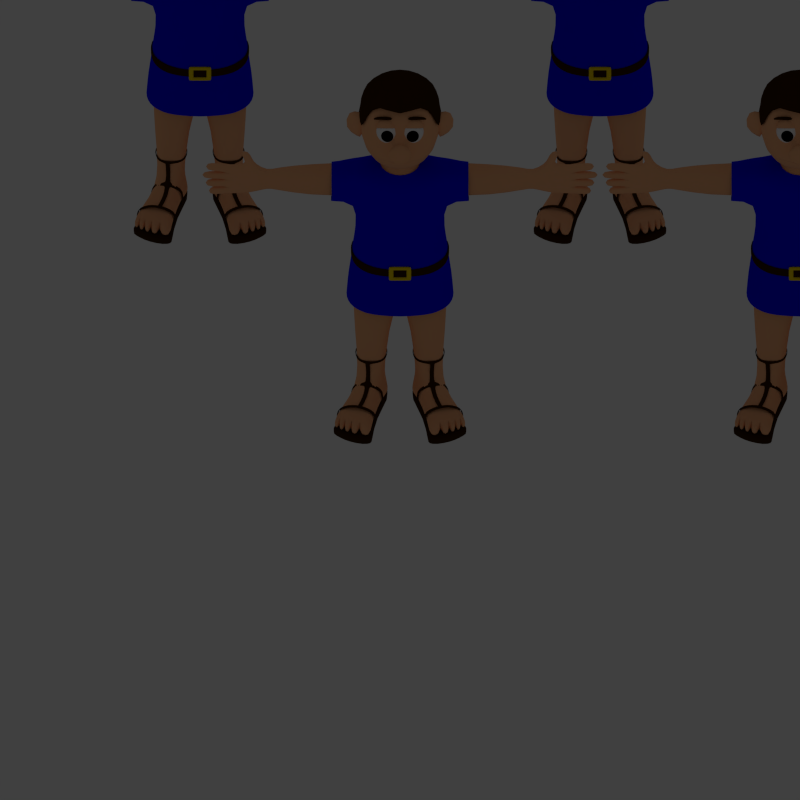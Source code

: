 # Source: settler1.blend  (saved by Blender 2.72.0; exported with 4.5.12 LTS)
import bpy
from mathutils import Matrix  # noqa: F401  (used for matrix-valued properties, if any)

bpy.ops.wm.read_factory_settings(use_empty=True)
scene = bpy.context.scene
scene.name = 'Scene'

# ---- collections
col_collection_1 = bpy.data.collections.new('Collection 1'); scene.collection.children.link(col_collection_1)
col_collection_1.hide_render = True
col_collection_1.hide_viewport = True
col_collection_2 = bpy.data.collections.new('Collection 2'); scene.collection.children.link(col_collection_2)

# ---- materials (node trees are filled in below, after node groups)
mat_green = bpy.data.materials.new('Green')
mat_green.alpha_threshold = 0.0
mat_green.use_transparent_shadow = False
mat_green.diffuse_color = (0.0, 1.0, 0.0, 1.0)
mat_green.roughness = 0.5
mat_green.specular_intensity = 0.0
mat_skin = bpy.data.materials.new('Skin')
mat_skin.alpha_threshold = 0.0
mat_skin.use_transparent_shadow = False
mat_skin.diffuse_color = (1.0, 0.5, 0.25, 1.0)
mat_skin.roughness = 0.5
mat_skin.specular_intensity = 0.125
mat_eyewhite = bpy.data.materials.new('EyeWhite')
mat_eyewhite.alpha_threshold = 0.0
mat_eyewhite.use_transparent_shadow = False
mat_eyewhite.diffuse_color = (1.0, 1.0, 1.0, 1.0)
mat_eyewhite.roughness = 0.5
mat_black = bpy.data.materials.new('Black')
mat_black.alpha_threshold = 0.0
mat_black.use_transparent_shadow = False
mat_black.diffuse_color = (0.0, 0.0, 0.0, 1.0)
mat_black.roughness = 0.5
mat_black.specular_intensity = 1.0
mat_hair = bpy.data.materials.new('Hair')
mat_hair.alpha_threshold = 0.0
mat_hair.use_transparent_shadow = False
mat_hair.diffuse_color = (0.05088, 0.01619, 0.0, 1.0)
mat_hair.specular_color = (0.5225, 0.2893, 0.116)
mat_hair.roughness = 0.5
mat_hair.specular_intensity = 0.125
mat_shirt = bpy.data.materials.new('Shirt')
mat_shirt.alpha_threshold = 0.0
mat_shirt.use_transparent_shadow = False
mat_shirt.diffuse_color = (0.0, 0.0, 1.0, 1.0)
mat_shirt.roughness = 0.5
mat_shirt.specular_intensity = 0.0
mat_leather_001 = bpy.data.materials.new('Leather.001')
mat_leather_001.alpha_threshold = 0.0
mat_leather_001.use_transparent_shadow = False
mat_leather_001.diffuse_color = (0.05088, 0.01619, 0.0, 1.0)
mat_leather_001.specular_color = (0.5225, 0.2893, 0.116)
mat_leather_001.roughness = 0.5
mat_leather_001.specular_intensity = 0.125
mat_gold = bpy.data.materials.new('Gold')
mat_gold.alpha_threshold = 0.0
mat_gold.use_transparent_shadow = False
mat_gold.diffuse_color = (1.0, 0.75, 0.0, 1.0)
mat_gold.roughness = 0.5

# ---- material node trees

# ---- world
world_world = bpy.data.worlds.new('World'); scene.world = world_world
world_world.color = (0.05088, 0.05088, 0.05088)
world_world.use_sun_shadow = False
world_world.sun_shadow_jitter_overblur = 0.0
world_world.cycles.sampling_method = 'MANUAL'
world_world.cycles.sample_map_resolution = 256

# ---- cameras
cam_camera_001 = bpy.data.cameras.new('Camera.001')
cam_camera_001.type = 'ORTHO'
cam_camera_001.clip_end = 100.0
cam_camera_001.lens = 35.0
cam_camera_001.sensor_width = 32.0
cam_camera_001.sensor_height = 18.0
cam_camera_001.ortho_scale = 2.0
cam_camera_001.display_size = 2.0
cam_camera_001.dof.focus_distance = 0.0
cam_camera_001.dof.aperture_fstop = 128.0

# ---- lights
light_hemi = bpy.data.lights.new('Hemi', 'SUN')
light_hemi.transmission_factor = 0.0
light_hemi.angle = 0.1993
light_hemi.energy = 0.25
light_hemi.shadow_buffer_clip_start = 0.5
light_hemi.shadow_soft_size = 0.1
light_hemi.shadow_cascade_max_distance = 1000.0
light_hemi.cycles.use_multiple_importance_sampling = False
light_sun = bpy.data.lights.new('Sun', 'SUN')
light_sun.transmission_factor = 0.0
light_sun.angle = 0.1993
light_sun.energy = 0.75
light_sun.shadow_buffer_clip_start = 0.5
light_sun.shadow_soft_size = 0.1
light_sun.shadow_cascade_max_distance = 1000.0
light_sun.cycles.use_multiple_importance_sampling = False

# ---- meshes
me_circle = bpy.data.meshes.new('Circle')
me_circle.from_pydata([(-1.0, 5.96e-08, 0.0), (-0.5, -0.866, 0.0), (0.5, -0.866, 0.0), (1.0, 0.0, 0.0), (0.5, 0.866, 0.0), (-0.5, 0.866, 0.0), (0.0, 2.98e-08, 0.0)], [], [(5, 0, 6), (4, 5, 6), (3, 4, 6), (3, 6, 2), (0, 1, 6), (1, 2, 6)])
me_circle.materials.append(mat_green)
me_circle.use_remesh_preserve_volume = False
me_circle.use_remesh_preserve_attributes = False
me_circle.use_mirror_vertex_groups = False
me_circle.update()
me_cube = bpy.data.meshes.new('Cube')
me_cube.from_pydata([(0.07095, -0.1891, -2.221e-08), (0.02587, 0.009896, -2.221e-08), (0.106, 0.04043, -2.221e-08), (0.1685, -0.1458, -2.221e-08), (0.07095, -0.1891, 0.0159), (0.02587, 0.009896, 0.0159), (0.106, 0.04043, 0.0159), (0.1685, -0.1458, 0.0159), (0.05516, 0.05255, 0.0159), (0.05516, 0.05255, -2.221e-08), (0.1279, -0.1821, 0.0159), (0.1279, -0.1821, -2.221e-08), (0.03467, 0.03841, -2.221e-08), (0.09106, -0.1951, 0.0159), (0.03467, 0.03841, 0.0159), (0.09106, -0.1951, -2.221e-08), (0.07998, 0.0516, 0.0159), (0.1491, -0.166, -2.221e-08), (0.07998, 0.0516, -2.221e-08), (0.1491, -0.166, 0.0159), (0.07095, -0.1891, 0.01378), (0.02587, 0.009896, 0.01378), (0.106, 0.04043, 0.01378), (0.1685, -0.1458, 0.01378), (0.05516, 0.05255, 0.01378), (0.1279, -0.1821, 0.01378), (0.09106, -0.1951, 0.01378), (0.03467, 0.03841, 0.01378), (0.07998, 0.0516, 0.01378), (0.1491, -0.166, 0.01378), (0.02587, 0.009896, 0.001908), (0.106, 0.04043, 0.001908), (0.1685, -0.1458, 0.001908), (0.05516, 0.05255, 0.001908), (0.1279, -0.1821, 0.001908), (0.09106, -0.1951, 0.001908), (0.03467, 0.03841, 0.001908), (0.07998, 0.0516, 0.001908), (0.1491, -0.166, 0.001908), (0.07095, -0.1891, 0.001908), (0.05971, -0.08064, 0.0159), (0.05971, -0.08064, -2.221e-08), (0.1339, -0.05168, 0.0159), (0.1339, -0.05168, 1.797e-06), (0.09111, -0.06293, -2.221e-08), (0.09111, -0.06293, 0.0159), (0.07417, -0.06938, 0.0159), (0.07417, -0.06938, -2.221e-08), (0.1141, -0.05536, -2.221e-08), (0.1141, -0.05536, 0.0159), (0.05971, -0.08064, 0.01378), (0.1339, -0.05168, 0.01378), (0.05971, -0.08064, 0.001908), (0.1339, -0.05168, 0.00191), (0.06982, -0.1783, -2.221e-08), (0.1651, -0.1364, 0.0159), (0.1242, -0.1701, -2.221e-08), (0.1242, -0.1701, 0.0159), (0.08937, -0.1825, 0.0159), (0.08937, -0.1825, -2.221e-08), (0.1456, -0.1549, -2.221e-08), (0.1456, -0.1549, 0.0159), (0.06982, -0.1783, 0.01378), (0.06982, -0.1783, 0.001908), (0.06982, -0.1783, 0.0159), (0.1651, -0.1364, 1.604e-07), (0.1651, -0.1364, 0.01378), (0.1651, -0.1364, 0.001908), (0.07215, 0.04377, 0.1443), (0.07199, 0.04484, 0.1526), (0.08998, 0.04053, 0.1443), (0.09015, 0.04154, 0.1526), (0.1003, 0.03043, 0.1443), (0.1007, 0.03126, 0.1526), (0.109, 0.01532, 0.1443), (0.1096, 0.01586, 0.1526), (0.1126, -0.002517, 0.1443), (0.1132, -0.002305, 0.1526), (0.109, -0.02035, 0.1443), (0.1096, -0.02047, 0.1526), (0.1051, -0.03547, 0.1443), (0.1055, -0.03587, 0.1526), (0.08998, -0.04557, 0.1443), (0.09015, -0.04615, 0.1526), (0.07215, -0.04912, 0.1443), (0.07199, -0.04977, 0.1526), (0.05431, -0.04557, 0.1443), (0.05382, -0.04615, 0.1526), (0.04038, -0.03527, 0.1443), (0.03963, -0.03567, 0.1526), (0.0341, -0.02035, 0.1443), (0.03323, -0.02047, 0.1526), (0.03127, -0.002517, 0.1443), (0.03035, -0.002305, 0.1526), (0.03288, 0.01416, 0.1443), (0.03199, 0.01468, 0.1526), (0.04156, 0.02928, 0.1443), (0.04083, 0.03008, 0.1526), (0.05431, 0.04149, 0.1443), (0.05382, 0.04252, 0.1526), (0.07215, 0.04161, 0.1444), (0.07199, 0.04264, 0.1524), (0.08915, 0.03854, 0.1444), (0.08931, 0.03951, 0.1524), (0.09878, 0.0289, 0.1444), (0.09911, 0.0297, 0.1524), (0.107, 0.01449, 0.1444), (0.1075, 0.01502, 0.1524), (0.1104, -0.002517, 0.1444), (0.111, -0.002305, 0.1524), (0.107, -0.01952, 0.1444), (0.1075, -0.01963, 0.1524), (0.1036, -0.03394, 0.1444), (0.104, -0.03431, 0.1524), (0.08915, -0.04357, 0.1444), (0.08931, -0.04412, 0.1524), (0.07215, -0.04695, 0.1444), (0.07199, -0.04757, 0.1524), (0.05514, -0.04357, 0.1444), (0.05467, -0.04412, 0.1524), (0.04191, -0.03374, 0.1444), (0.04119, -0.03411, 0.1524), (0.0361, -0.01952, 0.1444), (0.03527, -0.01963, 0.1524), (0.03343, -0.002517, 0.1444), (0.03256, -0.002305, 0.1524), (0.03488, 0.01333, 0.1444), (0.03403, 0.01384, 0.1524), (0.04309, 0.02775, 0.1444), (0.04239, 0.02852, 0.1524), (0.05514, 0.03949, 0.1444), (0.05467, 0.04048, 0.1524), (0.1599, -0.1123, 0.014), (0.1558, -0.1003, 0.01425), (0.159, -0.1081, 0.03415), (0.1549, -0.09638, 0.03415), (0.1562, -0.1082, 0.04639), (0.1507, -0.09657, 0.04693), (0.1332, -0.1143, 0.059), (0.1312, -0.1033, 0.06018), (0.1108, -0.1189, 0.06255), (0.1067, -0.1072, 0.06255), (0.08837, -0.1235, 0.059), (0.0843, -0.1118, 0.059), (0.06491, -0.1271, 0.04653), (0.06181, -0.1154, 0.04667), (0.06299, -0.1287, 0.03378), (0.05891, -0.117, 0.03378), (0.06274, -0.1292, 0.01337), (0.06, -0.117, 0.01452), (0.1581, -0.1122, 0.01626), (0.1542, -0.1008, 0.01649), (0.1564, -0.1083, 0.03332), (0.1525, -0.09717, 0.03332), (0.1542, -0.1083, 0.04487), (0.1489, -0.09724, 0.0454), (0.132, -0.1142, 0.057), (0.1303, -0.1038, 0.05818), (0.1107, -0.1186, 0.06038), (0.1068, -0.1075, 0.06038), (0.08932, -0.123, 0.057), (0.08543, -0.1119, 0.057), (0.06674, -0.1264, 0.045), (0.06382, -0.1153, 0.04514), (0.0654, -0.128, 0.03295), (0.06152, -0.1168, 0.03295), (0.06474, -0.1294, 0.01525), (0.06207, -0.1177, 0.01629), (0.05432, 0.04144, 0.1433), (0.07215, 0.04372, 0.1433), (0.07215, 0.04156, 0.1434), (0.05515, 0.03944, 0.1434), (0.05449, 0.04007, 0.1163), (0.07233, 0.04235, 0.1163), (0.07233, 0.04019, 0.1164), (0.05532, 0.03807, 0.1164), (0.05479, 0.04504, 0.07017), (0.07262, 0.04732, 0.07017), (0.07262, 0.04516, 0.07028), (0.05562, 0.04304, 0.07028), (0.05492, 0.04877, 0.05015), (0.07275, 0.0509, 0.05096), (0.07275, 0.04884, 0.05029), (0.05574, 0.04686, 0.04954), (0.05501, 0.05219, 0.03573), (0.07285, 0.05447, 0.0357), (0.07285, 0.05231, 0.03583), (0.05584, 0.05019, 0.03586), (0.05514, 0.05091, 0.01605), (0.07297, 0.05319, 0.01601), (0.07297, 0.05103, 0.01615), (0.05597, 0.04891, 0.01618), (0.05516, 0.04861, 0.01279), (0.07299, 0.05089, 0.01276), (0.07299, 0.04873, 0.0129), (0.05599, 0.04661, 0.01293), (0.08669, -0.0461, 0.1428), (0.07505, -0.04846, 0.1429), (0.08637, -0.04406, 0.1429), (0.07527, -0.04631, 0.143), (0.08665, -0.04593, 0.1394), (0.07501, -0.04829, 0.1395), (0.08633, -0.04389, 0.1395), (0.07523, -0.04614, 0.1396), (0.08498, -0.03954, 0.1141), (0.07334, -0.04189, 0.1142), (0.08467, -0.03754, 0.1137), (0.07357, -0.03979, 0.1138), (0.08576, -0.0444, 0.09069), (0.07411, -0.04676, 0.09075), (0.08554, -0.04292, 0.08927), (0.07444, -0.04516, 0.08932), (0.08799, -0.05574, 0.07849), (0.07635, -0.05811, 0.07853), (0.08785, -0.05463, 0.07675), (0.07675, -0.05688, 0.0768), (0.09217, -0.07652, 0.06774), (0.08054, -0.07889, 0.06776), (0.09215, -0.07595, 0.06575), (0.08105, -0.07821, 0.06577), (0.1046, -0.1049, 0.05958), (0.09339, -0.1087, 0.05872), (0.1047, -0.1043, 0.0576), (0.09397, -0.1079, 0.05678), (0.1076, -0.1136, 0.0611), (0.09635, -0.1174, 0.06024), (0.1078, -0.1139, 0.05967), (0.09707, -0.1175, 0.05885), (0.08797, -0.04661, 0.08732), (0.08786, -0.04586, 0.0866), (0.0891, -0.05233, 0.08117), (0.08903, -0.05176, 0.08029), (0.1045, -0.04037, 0.08284), (0.1038, -0.03999, 0.08217), (0.1057, -0.0471, 0.07781), (0.105, -0.04692, 0.07701), (0.1127, -0.03384, 0.07379), (0.112, -0.03337, 0.07321), (0.1142, -0.04151, 0.06974), (0.1136, -0.04121, 0.06899), (0.1229, -0.01145, 0.02315), (0.122, -0.01161, 0.02263), (0.1239, -0.01983, 0.02391), (0.1231, -0.02023, 0.02343), (0.122, -0.01162, 0.01391), (0.1211, -0.01178, 0.01339), (0.123, -0.02, 0.01467), (0.1222, -0.0204, 0.01419), (0.1204, -0.02158, 0.05187), (0.1201, -0.02935, 0.05086), (0.121, -0.02924, 0.05088), (0.1214, -0.0217, 0.05185), (0.07355, -0.04867, 0.08784), (0.07375, -0.0477, 0.08696), (0.07491, -0.05559, 0.08038), (0.07515, -0.05484, 0.07932), (0.05779, -0.04702, 0.07602), (0.05872, -0.04631, 0.0754), (0.05995, -0.05281, 0.07003), (0.06092, -0.05235, 0.06926), (0.03959, -0.03973, 0.05772), (0.04069, -0.03901, 0.05757), (0.04396, -0.0466, 0.05625), (0.04517, -0.04614, 0.056), (0.04182, -0.03103, 0.01322), (0.04304, -0.03056, 0.01307), (0.04463, -0.03867, 0.01175), (0.04592, -0.03848, 0.0115), (0.0412, -0.03062, 0.009976), (0.04242, -0.03015, 0.009824), (0.04401, -0.03826, 0.008501), (0.0453, -0.03807, 0.008256), (0.02792, -0.09775, 0.4367), (0.02638, -0.1015, 0.4379), (0.02099, -0.103, 0.4411), (0.01728, -0.1015, 0.4438), (0.01574, -0.09775, 0.4449), (0.01728, -0.094, 0.4438), (0.02099, -0.09245, 0.4411), (0.02638, -0.094, 0.4379), (0.02761, -0.09775, 0.4755), (0.02607, -0.1015, 0.4743), (0.02099, -0.103, 0.4711), (0.01728, -0.1015, 0.4685), (0.01574, -0.09775, 0.4674), (0.01728, -0.094, 0.4685), (0.02099, -0.09245, 0.4711), (0.02607, -0.094, 0.4743), (0.1146, 0.02666, 0.3255), (0.1146, -0.02667, 0.3255), (0.1103, 0.03521, 0.7128), (0.1103, -0.0311, 0.7154), (0.0, 0.0389, 0.7364), (0.0, 0.07211, 0.367), (0.0, -0.0389, 0.7364), (0.0, -0.07226, 0.367), (0.0946, 0.02744, 0.06873), (0.1143, -0.02385, 0.05031), (0.03596, 0.01564, 0.07047), (0.05439, -0.04412, 0.05761), (0.09596, 0.03658, 0.6383), (0.09596, -0.03658, 0.6383), (0.0, 0.053, 0.6307), (0.0, -0.06453, 0.6307), (0.3633, 0.009714, 0.72), (0.3633, -0.009822, 0.72), (0.3598, 0.009714, 0.6427), (0.3598, -0.009822, 0.6427), (0.03478, 0.02337, 0.7328), (0.06275, -0.06721, 0.3363), (0.06275, 0.05538, 0.3363), (0.03478, -0.02303, 0.7328), (0.08826, -0.04901, 0.07563), (0.06086, 0.03809, 0.06935), (0.05194, 0.053, 0.6307), (0.05173, -0.05779, 0.6274), (0.0, 0.06731, 0.7592), (0.0, -0.0713, 0.7559), (0.07016, 0.04647, 0.7636), (0.0601, -0.05063, 0.7632), (0.2226, -0.02114, 0.6384), (0.2226, 0.02114, 0.6384), (0.2226, -0.02114, 0.7115), (0.2226, 0.02114, 0.7115), (0.1103, 0.04796, 0.6763), (0.1103, -0.03958, 0.6763), (0.0, 0.053, 0.6837), (0.0, -0.058, 0.6837), (0.3598, 0.01303, 0.6771), (0.3598, -0.01207, 0.6771), (0.05168, 0.06175, 0.6837), (0.05168, -0.05354, 0.6837), (0.2226, -0.03405, 0.675), (0.2226, 0.0342, 0.675), (0.2226, -0.02961, 0.697), (0.1103, 0.04607, 0.6978), (0.1103, -0.03731, 0.6978), (0.0, 0.053, 0.7102), (0.0, -0.053, 0.7102), (0.3598, 0.01161, 0.6985), (0.3598, -0.009822, 0.6985), (0.05062, 0.053, 0.7102), (0.05062, -0.05307, 0.7102), (0.2226, 0.02961, 0.697), (0.1097, 0.04624, 0.6547), (0.1097, -0.03787, 0.6547), (0.0, 0.053, 0.6572), (0.0, -0.06453, 0.6572), (0.3598, 0.0121, 0.6556), (0.3598, -0.009822, 0.6556), (0.05141, 0.05736, 0.6572), (0.05139, -0.05474, 0.6555), (0.2226, 0.02961, 0.6529), (0.2226, -0.02961, 0.6529), (0.4285, 0.007033, 0.7175), (0.4286, -0.007033, 0.7165), (0.4284, 0.008586, 0.6364), (0.4284, -0.008586, 0.6376), (0.4212, 0.01224, 0.6771), (0.4212, -0.005988, 0.6771), (0.4212, 0.009643, 0.6985), (0.4212, -0.008586, 0.6985), (0.4212, 0.009643, 0.6556), (0.4212, -0.008586, 0.6556), (0.3855, 0.01141, 0.6556), (0.3855, -0.006823, 0.6556), (0.3855, -0.005567, 0.6771), (0.3855, 0.01331, 0.6771), (0.3805, -0.008586, 0.72), (0.3855, -0.006093, 0.6985), (0.3855, 0.01214, 0.6985), (0.3805, 0.008586, 0.72), (0.3855, -0.00745, 0.6381), (0.3855, 0.008586, 0.6365), (0.3806, 0.00702, 0.7592), (0.3806, -0.00702, 0.7592), (0.3968, -0.00702, 0.7592), (0.3968, 0.00702, 0.7592), (0.4813, 0.005978, 0.7241), (0.4815, -0.01119, 0.7235), (0.4813, 0.005978, 0.7089), (0.4815, -0.01119, 0.7093), (0.4917, 0.005978, 0.6856), (0.4916, -0.01119, 0.6861), (0.4917, 0.005978, 0.6976), (0.4916, -0.01119, 0.6971), (0.4843, 0.005978, 0.6751), (0.4842, -0.01119, 0.6749), (0.4843, 0.005978, 0.6602), (0.4842, -0.01119, 0.6604), (0.4759, 0.005978, 0.6368), (0.4762, -0.01119, 0.6362), (0.4759, 0.005978, 0.6494), (0.4762, -0.01119, 0.6501), (0.0364, -0.04722, 0.2263), (0.0364, 0.02713, 0.2263), (0.1087, 0.01715, 0.2176), (0.1059, -0.0412, 0.2176), (0.07275, 0.03508, 0.2202), (0.07275, -0.05899, 0.2202), (0.1046, 0.04144, 0.02215), (0.1253, -0.02524, 0.02269), (0.02587, 0.01884, 0.01835), (0.04638, -0.04002, 0.02041), (0.08566, -0.0371, 0.01829), (0.05312, 0.06105, 0.0159), (0.1615, -0.125, 0.04452), (0.07007, -0.1535, 0.04452), (0.121, -0.144, 0.04452), (0.1615, -0.125, 0.0159), (0.07007, -0.1535, 0.0159), (0.121, -0.144, 0.0159), (0.03718, 0.0614, 0.3574), (0.0207, -0.03297, 0.7344), (0.04556, 0.03037, 0.07013), (0.0265, 0.053, 0.6307), (0.0207, 0.03331, 0.7374), (0.03718, -0.06581, 0.3434), (0.07167, -0.05226, 0.07518), (0.02643, -0.06236, 0.6274), (0.03679, -0.07322, 0.7641), (0.03543, 0.0624, 0.7613), (0.0265, -0.05543, 0.6837), (0.0265, 0.05594, 0.6837), (0.0265, -0.05341, 0.7102), (0.0265, 0.053, 0.7102), (0.0265, -0.0585, 0.6555), (0.0265, 0.053, 0.6572), (0.04871, -0.05674, 0.2248), (0.04871, 0.03666, 0.2248), (0.03374, 0.04275, 0.0159), (0.06297, -0.04446, 0.01829), (0.1013, -0.1488, 0.04452), (0.1013, -0.1488, 0.0159), (0.07653, 0.03109, 0.7178), (0.08652, -0.06243, 0.3295), (0.1022, -0.04429, 0.07283), (0.06806, -0.04736, 0.6258), (0.08652, 0.05096, 0.3295), (0.07653, -0.03044, 0.7198), (0.07491, 0.03854, 0.06896), (0.06806, 0.04736, 0.6258), (0.0795, 0.05959, 0.6793), (0.0795, -0.04736, 0.6793), (0.0795, 0.04736, 0.703), (0.0795, -0.04736, 0.703), (0.0795, 0.05096, 0.6556), (0.0795, -0.04736, 0.6556), (0.08888, 0.03804, 0.2184), (0.08888, -0.05813, 0.2184), (0.1083, -0.02973, 0.01829), (0.07999, 0.05858, 0.0159), (0.1382, -0.1397, 0.04452), (0.1382, -0.1397, 0.0159), (0.09559, 0.0342, 0.7192), (0.1038, -0.04927, 0.3262), (0.1105, -0.03905, 0.06722), (0.08131, -0.04074, 0.6272), (0.09275, -0.04326, 0.6765), (0.09275, -0.04157, 0.7011), (0.09275, -0.04343, 0.6547), (0.09548, -0.05375, 0.2178), (0.1168, -0.02715, 0.01829), (0.1505, -0.135, 0.04452), (0.1505, -0.135, 0.0159), (0.1038, 0.04261, 0.3262), (0.09559, -0.03163, 0.7192), (0.0845, 0.03412, 0.06881), (0.08131, 0.04349, 0.6322), (0.09275, 0.05419, 0.6765), (0.09275, 0.04904, 0.7011), (0.09275, 0.04904, 0.6547), (0.09548, 0.03366, 0.2178), (0.09178, 0.05081, 0.01806), (-5.778e-19, 0.06697, 0.9543), (1.042e-18, -0.06291, 0.9616), (0.07666, 0.05738, 0.9222), (0.08015, -0.04849, 0.9305), (0.04741, -0.05754, 0.9516), (0.0404, 0.06375, 0.9478), (0.07389, -0.1925, 0.03686), (0.07389, -0.1878, 0.0159), (0.1012, -0.1899, 0.03686), (0.1012, -0.1852, 0.0159), (0.1241, -0.1812, 0.03686), (0.1241, -0.1764, 0.0159), (0.1057, -0.1873, 0.03686), (0.1057, -0.1825, 0.0159), (0.1271, -0.1776, 0.03686), (0.1271, -0.1729, 0.0159), (0.1389, -0.1717, 0.03686), (0.1389, -0.167, 0.0159), (0.1407, -0.1679, 0.03686), (0.1407, -0.1631, 0.0159), (0.1533, -0.1614, 0.03686), (0.1533, -0.1566, 0.0159), (0.1659, -0.1483, 0.03686), (0.1659, -0.1436, 0.0159), (0.1549, -0.1578, 0.03686), (0.1549, -0.153, 0.0159), (0.1103, -2.551e-10, 0.7166), (0.1182, -1.176e-06, 0.3254), (0.0, 0.009519, 0.3516), (0.1054, 0.01324, 0.06827), (0.04052, -0.007697, 0.07025), (0.1013, 5.133e-10, 0.6285), (0.3598, -5.391e-05, 0.72), (0.3598, -5.391e-05, 0.6427), (0.03478, 0.0001697, 0.7328), (0.06762, 0.002502, 0.7549), (0.2226, 0.0, 0.6309), (0.2226, 0.0, 0.7191), (0.4284, 1.779e-12, 0.72), (0.4284, 1.779e-12, 0.6341), (0.4284, 1.779e-12, 0.6771), (0.4284, 1.779e-12, 0.6985), (0.4284, 1.779e-12, 0.6556), (0.3855, 1.779e-12, 0.6341), (0.3855, 1.779e-12, 0.72), (0.3769, 2.134e-12, 0.7629), (0.4027, 2.134e-12, 0.7629), (0.4885, -0.002608, 0.7286), (0.4885, -0.002608, 0.7071), (0.4971, -0.002608, 0.6809), (0.4971, -0.002608, 0.7023), (0.4885, -0.002608, 0.6784), (0.4885, -0.002608, 0.6569), (0.48, -0.002608, 0.6324), (0.48, -0.002608, 0.6539), (0.02331, -0.007762, 0.2281), (0.1152, -0.007762, 0.2175), (0.1163, 0.023, 0.0209), (0.02556, -0.006455, 0.01868), (0.07013, 0.01075, 0.01583), (0.04825, 0.0009088, 0.0159), (0.0795, 0.0, 0.7273), (0.09361, 0.01564, 0.0159), (0.1006, 0.01932, 0.0159), (0.09275, 0.0, 0.7244), (-1.174e-18, 0.002083, 0.9829), (0.08867, 0.0001139, 0.9353), (0.0494, 4.007e-05, 0.9657), (0.09604, 0.0328, 0.5511), (0.09604, -0.03545, 0.5485), (0.0, 0.0583, 0.5522), (0.0, -0.08126, 0.5496), (0.04874, 0.05801, 0.5522), (0.04874, -0.07192, 0.5496), (0.02885, -0.07943, 0.5496), (0.02885, 0.05823, 0.5522), (0.06075, 0.05719, 0.5511), (0.06075, -0.06413, 0.5485), (0.08219, 0.04723, 0.5511), (0.08219, -0.04988, 0.5485), (0.103, -1.451e-10, 0.5511), (0.04094, 0.0869, 0.7957), (-1.945e-18, 0.09275, 0.7984), (0.02949, -0.09265, 0.8121), (0.08101, -0.08121, 0.8257), (0.08876, 0.06689, 0.7957), (0.0, -0.1125, 0.8091), (0.1007, -3.708e-05, 0.8132), (0.1211, 0.03319, 0.3984), (0.1166, -0.03116, 0.3984), (0.0, 0.08108, 0.4086), (0.0, -0.08221, 0.4072), (0.06432, 0.07252, 0.4004), (0.06432, -0.07368, 0.4004), (0.03332, -0.0795, 0.4018), (0.03332, 0.07757, 0.4018), (0.09139, 0.06033, 0.3991), (0.08743, -0.06494, 0.3991), (0.1077, 0.05146, 0.3986), (0.1043, -0.05144, 0.3986), (0.1214, 2.969e-10, 0.3984), (0.331, 0.006814, 0.6521), (0.331, 0.006814, 0.7001), (0.331, -0.006814, 0.6521), (0.331, -0.006814, 0.7001), (0.331, -0.01016, 0.6761), (0.331, 0.01016, 0.6761), (0.331, 0.00949, 0.6894), (0.331, -0.00949, 0.6894), (0.331, -0.00949, 0.6628), (0.331, 0.00949, 0.6628), (0.331, -7.327e-11, 0.6494), (0.331, 2.206e-10, 0.7027), (0.0, 0.09599, 0.8616), (0.08967, -0.07238, 0.854), (0.08968, 0.07134, 0.854), (-1.374e-08, -0.1012, 0.8693), (0.1029, 0.0002103, 0.8579), (0.04142, 0.09323, 0.8594), (0.02997, -0.06974, 0.8738), (0.04528, -0.02955, 0.742), (0.04528, 0.0324, 0.742), (0.0, 0.04696, 0.7442), (0.0, -0.05135, 0.7442), (0.0264, 0.04335, 0.7453), (0.0264, -0.04258, 0.7433), (0.04718, 0.0007931, 0.7422), (0.02847, -0.1379, 0.8282), (-5.791e-09, -0.1436, 0.818), (-2.449e-19, -0.1409, 0.8711), (0.02744, -0.1351, 0.8564), (0.01484, -0.1046, 0.8446), (0.0002427, -0.1047, 0.8544), (0.0, -0.1147, 0.8143), (0.01163, -0.1054, 0.8187), (-2.449e-19, -0.112, 0.8719), (0.0, -0.1361, 0.8093), (0.0202, -0.1186, 0.8179), (0.02199, -0.1126, 0.8581), (0.04118, 0.0939, 0.8319), (0.02973, -0.08827, 0.8365), (0.0, 0.0982, 0.8344), (0.08797, -0.07335, 0.8435), (0.09205, 0.07185, 0.8275), (0.1051, 0.0002994, 0.8307), (0.0366, -0.1378, 0.8421), (0.0, -0.1517, 0.8438), (0.01735, -0.1042, 0.8289), (0.03178, -0.115, 0.8371), (0.4513, -0.008586, 0.7039), (0.4512, 0.008586, 0.7037), (0.4551, -0.008586, 0.7212), (0.4549, 0.008586, 0.722), (0.4585, 1.779e-12, 0.7028), (0.4585, 1.779e-12, 0.7243), (0.4564, 0.008586, 0.6981), (0.4564, -0.008586, 0.6978), (0.4564, -0.008586, 0.6816), (0.4564, 0.008586, 0.6813), (0.4628, 1.779e-12, 0.7004), (0.4628, 1.779e-12, 0.679), (0.4527, -0.008586, 0.658), (0.4528, 0.008586, 0.6579), (0.4527, -0.008586, 0.676), (0.4528, 0.008586, 0.6761), (0.4585, 1.779e-12, 0.6563), (0.4585, 1.779e-12, 0.6777), (0.4485, 0.008586, 0.6525), (0.4487, -0.008586, 0.6529), (0.4523, -0.008586, 0.6351), (0.4522, 0.008586, 0.6355), (0.4542, 1.779e-12, 0.6547), (0.4542, 1.779e-12, 0.6333), (0.3861, -0.006122, 0.7373), (0.3861, 0.006122, 0.7373), (0.3715, 0.006122, 0.7373), (0.3715, -0.006122, 0.7373), (0.3909, 1.284e-10, 0.739), (0.3684, 1.284e-10, 0.739), (0.1458, -0.07825, 0.0193), (0.1417, -0.07967, 0.04551), (0.06391, -0.103, 0.04507), (0.05853, -0.09884, 0.01816), (0.1033, -0.09154, 0.01709), (0.106, -0.09961, 0.05604), (0.08064, -0.0989, 0.01709), (0.08637, -0.1049, 0.0549), (0.126, -0.08418, 0.01709), (0.1243, -0.09357, 0.05643), (0.1359, -0.08105, 0.01709), (0.1341, -0.08911, 0.05568), (0.03762, 0.01477, 0.1051), (0.09812, 0.02983, 0.1016), (0.06383, 0.04226, 0.1065), (0.07799, -0.03292, 0.104), (0.0435, -0.02631, 0.09863), (0.1058, -0.009607, 0.0954), (0.05954, -0.0348, 0.1048), (0.04635, 0.0282, 0.1045), (0.0784, 0.0403, 0.102), (0.09248, -0.02917, 0.1033), (0.08725, 0.03871, 0.1017), (0.1003, -0.02414, 0.1021), (0.03782, -0.003406, 0.1019), (0.1056, 0.008424, 0.1012), (0.1136, 0.03245, 0.4634), (0.1096, -0.03781, 0.4734), (0.0, 0.0721, 0.4661), (0.0, -0.09579, 0.4714), (0.06071, 0.0632, 0.4649), (0.05554, -0.0863, 0.4715), (0.03109, -0.09341, 0.4713), (0.03109, 0.06805, 0.4656), (0.07895, 0.05822, 0.4637), (0.07532, -0.07476, 0.471), (0.1, 0.0488, 0.4635), (0.09379, -0.0596, 0.4724), (0.1195, -0.00478, 0.4697), (0.1259, -0.02541, 0.6436), (0.1284, -0.02455, 0.7126), (0.1259, 0.02542, 0.6436), (0.1284, 0.02455, 0.7126), (0.1284, -0.03402, 0.6761), (0.1284, 0.03404, 0.6761), (0.1284, 0.03234, 0.6976), (0.1284, -0.03233, 0.6976), (0.1279, -0.03245, 0.6545), (0.1279, 0.03245, 0.6545), (0.1305, 4.848e-07, 0.6341), (0.1284, 4.843e-07, 0.717), (0.01614, -0.09299, 0.8714), (0.003733, -0.08477, 0.8724), (-0.001615, -0.07251, 0.8738), (0.001524, -0.05952, 0.8752), (0.01231, -0.04926, 0.8762), (0.02785, -0.0445, 0.8766), (0.01739, -0.09339, 0.8787), (0.005898, -0.08546, 0.885), (0.0008847, -0.07332, 0.8883), (0.00369, -0.06022, 0.8878), (0.01356, -0.04967, 0.8835), (0.02086, -0.09352, 0.8848), (0.01191, -0.08569, 0.8957), (0.007827, -0.07358, 0.9007), (0.009702, -0.06044, 0.8985), (0.01703, -0.0498, 0.8896), (0.02602, -0.09336, 0.8889), (0.02085, -0.08541, 0.9028), (0.01815, -0.07325, 0.9089), (0.01865, -0.06016, 0.9056), (0.0222, -0.04963, 0.8938), (0.03209, -0.09293, 0.8904), (0.03137, -0.08466, 0.9053), (0.0303, -0.07239, 0.9118), (0.02916, -0.05941, 0.9081), (0.02827, -0.0492, 0.8952), (0.03227, -0.09499, 0.871), (0.03815, -0.0923, 0.8889), (0.04185, -0.08357, 0.9028), (0.0424, -0.07113, 0.9089), (0.03964, -0.05832, 0.9056), (0.03432, -0.04857, 0.8938), (0.04326, -0.09156, 0.8848), (0.05071, -0.08229, 0.8957), (0.05263, -0.06966, 0.9007), (0.0485, -0.05705, 0.8985), (0.03943, -0.04784, 0.8896), (0.04665, -0.09083, 0.8787), (0.05659, -0.08103, 0.885), (0.05942, -0.0682, 0.8883), (0.05438, -0.05578, 0.8878), (0.04283, -0.04711, 0.8835), (0.04782, -0.09022, 0.8714), (0.0586, -0.07997, 0.8724), (0.06174, -0.06697, 0.8738), (0.05639, -0.05472, 0.8752), (0.04399, -0.04649, 0.8762), (0.04657, -0.08982, 0.8641), (0.05644, -0.07927, 0.8598), (0.05924, -0.06617, 0.8592), (0.05423, -0.05402, 0.8626), (0.04274, -0.04609, 0.8689), (0.04309, -0.08969, 0.8579), (0.05043, -0.07905, 0.8491), (0.0523, -0.06591, 0.8469), (0.04822, -0.0538, 0.8519), (0.03927, -0.04596, 0.8627), (0.03793, -0.08985, 0.8538), (0.04148, -0.07933, 0.842), (0.04197, -0.06623, 0.8387), (0.03927, -0.05408, 0.8448), (0.03411, -0.04612, 0.8586), (0.03186, -0.09028, 0.8524), (0.03097, -0.08007, 0.8395), (0.02983, -0.06709, 0.8358), (0.02876, -0.05482, 0.8423), (0.02803, -0.04655, 0.8572), (0.02581, -0.09091, 0.8538), (0.02048, -0.08116, 0.842), (0.01773, -0.06835, 0.8387), (0.01827, -0.05592, 0.8448), (0.02198, -0.04718, 0.8586), (0.02069, -0.09165, 0.8579), (0.01163, -0.08244, 0.8491), (0.007499, -0.06983, 0.8469), (0.009418, -0.05719, 0.8519), (0.01687, -0.04792, 0.8627), (0.0173, -0.09238, 0.8641), (0.005745, -0.08371, 0.8598), (0.0007072, -0.07129, 0.8592), (0.003536, -0.05846, 0.8626), (0.01347, -0.04865, 0.8689), (-7.292e-19, 0.09141, 0.8985), (0.08101, -0.06692, 0.8945), (0.08274, 0.06359, 0.8797), (-5.064e-19, -0.09281, 0.9093), (0.09317, 0.0001344, 0.8929), (0.04091, 0.08842, 0.8963), (0.04485, -0.07726, 0.9131), (0.03804, 0.07585, 0.776), (0.03957, -0.08983, 0.7987), (-1.58e-19, 0.08133, 0.7742), (0.07142, -0.07049, 0.7903), (0.07807, 0.06351, 0.7794), (2.718e-18, -0.09395, 0.7825), (0.08959, 0.001436, 0.7804), (2.482e-18, -0.09205, 0.7794), (1.932e-18, -0.07264, 0.8062), (0.00728, -0.04933, 0.3203), (0.1129, -0.02957, 0.3039), (0.01462, 0.06169, 0.3203), (0.1134, 0.02476, 0.3039), (0.06475, 0.05132, 0.313), (0.06475, -0.06557, 0.313), (0.0349, -0.06399, 0.3197), (0.0349, 0.05645, 0.3199), (0.08699, 0.04838, 0.3073), (0.08699, -0.06157, 0.3073), (0.1022, 0.04082, 0.3045), (0.1022, -0.05017, 0.3045), (0.004662, -0.001552, 0.3083), (0.1176, -0.001553, 0.3038), (0.0984, -0.01783, 0.8082), (0.09083, 0.01042, 0.8082), (0.1378, 0.0232, 0.8235), (0.1422, 0.006822, 0.8235), (0.08798, -0.02063, 0.8813), (0.08041, 0.007625, 0.8813), (0.1269, 0.02686, 0.8739), (0.1313, 0.01098, 0.878), (0.09787, 0.01135, 0.879), (0.09787, 0.01135, 0.8105), (0.105, -0.01512, 0.879), (0.105, -0.01512, 0.8105), (0.0842, -0.006501, 0.8813), (0.09462, -0.003708, 0.8082), (0.1291, 0.01892, 0.876), (0.14, 0.01501, 0.8235), (0.1014, -0.001886, 0.8105), (0.1014, -0.001886, 0.879), (-5.181e-19, 0.09854, 0.953), (1.873e-18, -0.09608, 0.9696), (0.08247, 0.07691, 0.9345), (0.08817, -0.05355, 0.9268), (0.0853, -0.04336, 0.9672), (0.04444, 0.07937, 0.9458), (-1.174e-18, 0.002083, 0.9952), (0.09846, 0.002204, 0.9443), (0.05038, -0.0001642, 0.9844), (-6.847e-19, 0.0987, 0.7772), (0.08452, -0.05578, 0.9055), (0.1028, 0.06955, 0.8304), (-4.396e-19, -0.1042, 0.9334), (0.1025, -0.01117, 0.8854), (0.04694, 0.09922, 0.8331), (0.05442, -0.05611, 0.9494), (6.54e-19, -0.0735, 0.9854), (0.09664, -0.02682, 0.9554), (0.04928, -0.03227, 0.99), (0.09967, -0.0303, 0.8398), (-8.461e-19, 0.04632, 0.9776), (0.09278, 0.03797, 0.9248), (0.04543, 0.04342, 0.9798), (0.105, 0.02929, 0.8544), (-6.014e-19, 0.1183, 0.8983), (0.08864, -0.05877, 0.9166), (0.1001, 0.06863, 0.8809), (1.021e-18, -0.1065, 0.9545), (0.1014, -0.005628, 0.9087), (0.04917, 0.0979, 0.8982), (0.05471, -0.06891, 0.9519), (0.09622, -0.03188, 0.8946), (0.09384, 0.03035, 0.8993), (0.01693, -0.08948, 0.9162), (0.01433, -0.0841, 0.914), (0.06944, -0.06649, 0.9042), (0.07204, -0.07198, 0.9061), (0.0197, -0.0837, 0.9272), (0.01709, -0.07832, 0.925), (0.06445, -0.06389, 0.9132), (0.065, -0.06937, 0.9127), (0.04818, -0.07325, 0.9225), (0.04488, -0.07715, 0.9151), (0.05077, -0.07888, 0.9231), (0.04748, -0.08278, 0.9157), (0.03688, 0.07143, 0.7684), (0.03975, -0.0887, 0.7961), (0.0, 0.07674, 0.7681), (0.06541, -0.05703, 0.7742), (0.07354, 0.05464, 0.7706), (2.35e-18, -0.0895, 0.7773), (0.0806, 0.001843, 0.7667), (0.0, 0.08773, 0.7838), (0.0763, -0.07511, 0.8033), (0.08161, 0.06598, 0.7852), (2.562e-18, -0.09572, 0.7847), (0.0933, 0.001331, 0.7897), (0.03949, 0.08148, 0.7849), (0.03874, -0.09069, 0.8007), (0.01859, -0.08933, 0.8953), (0.008503, -0.08486, 0.8928), (0.001764, -0.07815, 0.8891), (-0.0006023, -0.07025, 0.8848), (0.001764, -0.06234, 0.8805), (0.008503, -0.05564, 0.8768), (0.01859, -0.05116, 0.8743), (0.03049, -0.04959, 0.8735), (0.01949, -0.08747, 0.9), (0.01018, -0.08141, 0.9016), (0.00395, -0.07365, 0.9006), (0.001764, -0.06537, 0.8972), (0.00395, -0.05784, 0.8919), (0.01018, -0.05219, 0.8855), (0.01949, -0.04929, 0.8791), (0.02207, -0.08589, 0.904), (0.01494, -0.07848, 0.909), (0.01018, -0.06983, 0.9102), (0.008503, -0.06124, 0.9076), (0.01018, -0.05402, 0.9016), (0.01494, -0.04927, 0.8929), (0.02207, -0.04771, 0.8831), (0.02593, -0.08483, 0.9067), (0.02207, -0.07653, 0.9139), (0.01949, -0.06727, 0.9167), (0.01859, -0.05847, 0.9146), (0.01949, -0.05146, 0.908), (0.02207, -0.04731, 0.8979), (0.02593, -0.04665, 0.8858), (0.03049, -0.08446, 0.9076), (0.03049, -0.07584, 0.9157), (0.03049, -0.06638, 0.919), (0.03049, -0.0575, 0.9171), (0.03049, -0.05057, 0.9103), (0.03049, -0.04663, 0.8996), (0.03049, -0.04628, 0.8867), (0.03049, -0.09091, 0.8961), (0.03504, -0.08483, 0.9067), (0.0389, -0.07653, 0.9139), (0.04148, -0.06727, 0.9167), (0.04238, -0.05847, 0.9146), (0.04148, -0.05146, 0.908), (0.0389, -0.04731, 0.8979), (0.03504, -0.04665, 0.8858), (0.0389, -0.08589, 0.904), (0.04603, -0.07848, 0.909), (0.0508, -0.06983, 0.9102), (0.05247, -0.06124, 0.9076), (0.0508, -0.05402, 0.9016), (0.04603, -0.04927, 0.8929), (0.0389, -0.04771, 0.8831), (0.04148, -0.08747, 0.9), (0.0508, -0.08141, 0.9016), (0.05702, -0.07365, 0.9006), (0.05921, -0.06537, 0.8972), (0.05702, -0.05784, 0.8919), (0.0508, -0.05219, 0.8855), (0.04148, -0.04929, 0.8791), (0.04238, -0.08933, 0.8953), (0.05247, -0.08486, 0.8928), (0.05921, -0.07815, 0.8891), (0.06157, -0.07025, 0.8848), (0.05921, -0.06234, 0.8805), (0.05247, -0.05564, 0.8768), (0.04238, -0.05116, 0.8743), (0.1313, 0.03199, 0.3282), (0.1313, -0.032, 0.3282), (0.1323, 0.03508, 0.7129), (0.1323, -0.02752, 0.712), (0.0, 0.04668, 0.7247), (0.0, 0.0846, 0.3292), (-1.675e-18, -0.04945, 0.721), (0.0, -0.09267, 0.3204), (0.1043, 0.0346, 0.6275), (0.1043, -0.0346, 0.6275), (0.0, 0.0636, 0.6202), (0.0, -0.07744, 0.6202), (0.04912, 0.02804, 0.731), (0.07925, -0.08469, 0.3241), (0.07925, 0.07203, 0.3284), (0.04662, -0.03252, 0.7322), (0.06233, 0.0636, 0.6202), (0.06208, -0.06935, 0.6162), (0.1323, 0.05755, 0.6749), (0.1323, -0.0475, 0.6749), (0.0, 0.0636, 0.6838), (0.0, -0.0696, 0.6838), (0.06201, 0.0741, 0.6838), (0.06201, -0.06425, 0.6838), (0.1323, 0.05528, 0.7006), (0.1323, -0.04156, 0.6967), (0.0, 0.0636, 0.7156), (0.0, -0.05911, 0.7038), (0.06074, 0.0636, 0.7156), (0.06074, -0.05919, 0.7038), (0.1317, 0.05549, 0.649), (0.1317, -0.04545, 0.649), (0.0, 0.0636, 0.652), (0.0, -0.07744, 0.652), (0.06169, 0.06883, 0.652), (0.06167, -0.06569, 0.65), (0.04695, 0.07926, 0.3288), (0.02484, -0.04422, 0.723), (0.0318, 0.0636, 0.6202), (0.02591, 0.04153, 0.73), (0.04695, -0.08857, 0.3213), (0.03172, -0.07484, 0.6162), (0.0318, -0.06651, 0.6838), (0.0318, 0.06712, 0.6838), (0.0318, -0.0596, 0.7038), (0.0318, 0.0636, 0.7156), (0.03179, -0.0702, 0.65), (0.0318, 0.0636, 0.652), (0.09184, 0.03265, 0.7207), (0.0984, -0.07491, 0.326), (0.08167, -0.05684, 0.6143), (0.1093, 0.06115, 0.3275), (0.09184, -0.03653, 0.72), (0.08167, 0.05684, 0.6143), (0.0954, 0.0715, 0.6785), (0.0954, -0.05684, 0.6785), (0.0954, 0.05684, 0.7069), (0.0954, -0.05684, 0.7069), (0.0954, 0.06115, 0.6501), (0.0954, -0.05684, 0.6501), (0.1147, 0.03789, 0.7133), (0.1176, -0.05913, 0.3274), (0.09757, -0.04888, 0.616), (0.1113, -0.05191, 0.6752), (0.1113, -0.04399, 0.7046), (0.1113, -0.05212, 0.649), (0.1176, 0.05113, 0.3274), (0.1147, -0.03443, 0.7161), (0.09757, 0.05219, 0.622), (0.1113, 0.06502, 0.6752), (0.1113, 0.05884, 0.7046), (0.1113, 0.05884, 0.649), (0.1323, -3.061e-10, 0.7179), (0.1351, -1.411e-06, 0.3294), (0.1107, 8.59e-10, 0.6157), (0.05151, 0.0002036, 0.7317), (0.0954, 0.0, 0.7266), (0.1113, 0.0, 0.7178), (0.1046, 0.03936, 0.531), (0.1046, -0.04254, 0.5278), (0.0, 0.06996, 0.526), (0.0, -0.09751, 0.5228), (0.05469, 0.06961, 0.5283), (0.05469, -0.0863, 0.5252), (0.03463, -0.09531, 0.5228), (0.03463, 0.06988, 0.526), (0.07362, 0.06863, 0.5295), (0.07362, -0.07696, 0.5264), (0.08795, 0.05668, 0.531), (0.08795, -0.05985, 0.5278), (0.1129, -1.025e-09, 0.531), (0.1298, 0.03327, 0.3843), (0.1252, -0.03739, 0.3711), (0.0, 0.08564, 0.405), (0.0, -0.09152, 0.3725), (0.07134, 0.07722, 0.392), (0.07134, -0.08128, 0.3666), (0.03942, -0.08827, 0.3664), (0.03942, 0.08143, 0.3962), (0.09921, 0.06383, 0.3854), (0.09513, -0.07793, 0.3661), (0.116, 0.05242, 0.3846), (0.1125, -0.06173, 0.3657), (0.1301, 4.657e-10, 0.3776), (0.1192, 0.0385, 0.463), (0.1145, -0.03635, 0.4697), (0.0, 0.07724, 0.462), (0.0, -0.09627, 0.4677), (0.06391, 0.06804, 0.4609), (0.05857, -0.08647, 0.4678), (0.03329, -0.09382, 0.4675), (0.03329, 0.07306, 0.4616), (0.08276, 0.06289, 0.4628), (0.07901, -0.07454, 0.4673), (0.1045, 0.05244, 0.4631), (0.0981, -0.05887, 0.4687), (0.1208, -0.002215, 0.4659), (0.1718, -0.0305, 0.6276), (0.171, -0.02946, 0.7138), (0.168, 0.0305, 0.6276), (0.171, 0.02946, 0.7138), (0.1709, -0.04082, 0.6699), (0.1709, 0.04085, 0.6699), (0.171, 0.0388, 0.6958), (0.171, -0.0388, 0.6958), (0.1704, -0.03893, 0.644), (0.1704, 0.03894, 0.644), (0.1735, 5.818e-07, 0.6182), (0.171, 5.812e-07, 0.719), (0.1201, 0.03711, 0.442), (0.1154, -0.03655, 0.4442), (0.0, 0.07892, 0.4443), (0.0, -0.09532, 0.4433), (0.06469, 0.0693, 0.441), (0.06041, -0.08543, 0.4422), (0.03413, -0.09271, 0.4422), (0.03413, 0.07473, 0.4423), (0.08506, 0.06194, 0.442), (0.08128, -0.07522, 0.4413), (0.1057, 0.05116, 0.4421), (0.09985, -0.05945, 0.4423), (0.1206, -0.001772, 0.4422), (0.1192, 0.0385, 0.4631), (0.1145, -0.03635, 0.4697), (0.0, 0.07724, 0.4622), (0.0, -0.09702, 0.4677), (0.06391, 0.06804, 0.461), (0.05857, -0.08647, 0.4678), (0.03329, -0.09382, 0.4675), (0.03329, 0.07306, 0.4617), (0.08276, 0.06289, 0.4629), (0.07901, -0.07454, 0.4673), (0.1045, 0.05244, 0.4632), (0.0981, -0.05887, 0.4687), (0.1208, -0.002215, 0.4659), (0.1201, 0.03711, 0.4431), (0.1154, -0.03655, 0.4451), (0.0, 0.07892, 0.4454), (0.0, -0.09607, 0.4446), (0.06469, 0.0693, 0.4419), (0.06041, -0.08543, 0.443), (0.03413, -0.09271, 0.4431), (0.03413, 0.07473, 0.4434), (0.08506, 0.06194, 0.4429), (0.08128, -0.07522, 0.4423), (0.1057, 0.05116, 0.4432), (0.09985, -0.05945, 0.4433), (0.1206, -0.001772, 0.4433), (0.1223, 0.03968, 0.4632), (0.1175, -0.03707, 0.4701), (0.0, 0.0795, 0.4623), (0.0, -0.09932, 0.468), (0.06559, 0.07005, 0.4611), (0.0601, -0.08851, 0.4681), (0.03417, -0.09605, 0.4678), (0.03417, 0.0752, 0.4619), (0.08493, 0.06477, 0.463), (0.08108, -0.07627, 0.4676), (0.1073, 0.05406, 0.4633), (0.1007, -0.06019, 0.469), (0.1241, -0.002046, 0.4662), (0.1233, 0.03825, 0.4426), (0.1184, -0.03729, 0.4449), (0.0, 0.08122, 0.4451), (0.0, -0.09835, 0.4443), (0.06638, 0.07134, 0.4416), (0.062, -0.08745, 0.4426), (0.03502, -0.09491, 0.4428), (0.03502, 0.07692, 0.443), (0.08729, 0.06379, 0.4425), (0.08342, -0.07696, 0.4419), (0.1085, 0.05274, 0.4428), (0.1025, -0.06078, 0.4429), (0.1239, -0.001591, 0.443), (1.863e-08, -0.094, 0.4755), (9.872e-09, -0.094, 0.4685), (1.185e-08, -0.103, 0.4711), (5.588e-09, -0.09775, 0.4767), (8.885e-09, -0.09775, 0.4674), (9.872e-09, -0.1015, 0.4685), (1.185e-08, -0.09245, 0.4711), (1.863e-08, -0.1015, 0.4755), (1.118e-08, -0.094, 0.4367), (1.49e-08, -0.09775, 0.4355), (9.872e-09, -0.094, 0.4438), (1.185e-08, -0.103, 0.4411), (9.872e-09, -0.1015, 0.4438), (6.91e-09, -0.09775, 0.4449), (1.118e-08, -0.1015, 0.4367), (1.185e-08, -0.09245, 0.4411), (0.02403, -0.094, 0.4755), (0.01454, -0.094, 0.4685), (0.01806, -0.103, 0.4711), (0.02549, -0.09775, 0.4767), (0.01308, -0.09775, 0.4674), (0.01454, -0.1015, 0.4685), (0.01806, -0.09245, 0.4711), (0.02403, -0.1015, 0.4755), (0.01574, -0.09775, 0.4652), (0.02714, -0.1015, 0.4718), (0.02099, -0.09245, 0.4683), (0.02714, -0.094, 0.4718), (0.02868, -0.09775, 0.4728), (0.01728, -0.094, 0.4661), (0.02099, -0.103, 0.4683), (0.01728, -0.1015, 0.4661), (0.01574, -0.09775, 0.447), (0.02714, -0.1015, 0.4403), (0.02099, -0.09245, 0.4439), (0.02714, -0.094, 0.4403), (0.02868, -0.09775, 0.4393), (0.01728, -0.094, 0.4461), (0.02099, -0.103, 0.4439), (0.01728, -0.1015, 0.4461), (0.02403, -0.094, 0.4367), (0.02549, -0.09775, 0.4355), (0.01454, -0.094, 0.4438), (0.01806, -0.103, 0.4411), (0.01454, -0.1015, 0.4438), (0.01308, -0.09775, 0.4449), (0.02403, -0.1015, 0.4367), (0.01806, -0.09245, 0.4411), (0.0683, -0.1267, 0.01204), (0.06555, -0.1145, 0.01319), (0.0703, -0.1269, 0.01391), (0.06762, -0.1152, 0.01496), (0.1565, -0.1133, 0.0118), (0.1525, -0.1014, 0.01204), (0.1548, -0.1133, 0.01405), (0.1509, -0.1019, 0.01429), (0.316, -0.007592, 0.6488), (0.316, -0.007592, 0.703), (0.3088, 0.01623, 0.6488), (0.3088, 0.01623, 0.703), (0.3179, -0.01399, 0.6759), (0.3068, 0.02267, 0.6759), (0.3073, 0.02095, 0.6912), (0.3174, -0.01231, 0.6912), (0.3174, -0.01231, 0.6606), (0.3073, 0.02095, 0.6606), (0.3124, 0.004321, 0.6452), (0.3124, 0.004321, 0.7065), (0.06621, 0.02984, 0.9489), (0.04708, 0.09914, 0.8372), (0.05444, -0.05691, 0.9495), (-6.795e-19, 0.09913, 0.799), (0.08478, -0.05597, 0.9062), (0.1027, 0.0695, 0.8465), (-3.488e-19, -0.1147, 0.9399), (0.1024, -0.01083, 0.8868), (0.09945, -0.0304, 0.8432), (0.1043, 0.02935, 0.8572)], [], [(52, 30, 1, 41), (37, 31, 2, 18), (67, 32, 3, 65), (35, 39, 0, 15), (48, 18, 2, 43), (46, 14, 5, 40), (36, 33, 9, 12), (38, 34, 11, 17), (47, 12, 9, 44), (49, 16, 8, 45), (34, 35, 15, 11), (45, 8, 14, 46), (30, 36, 12, 1), (41, 1, 12, 47), (33, 37, 18, 9), (44, 9, 18, 48), (32, 38, 17, 3), (42, 6, 16, 49), (40, 5, 21, 50), (16, 6, 22, 28), (55, 7, 23, 66), (13, 4, 20, 26), (14, 8, 24, 27), (19, 10, 25, 29), (10, 13, 26, 25), (5, 14, 27, 21), (8, 16, 28, 24), (7, 19, 29, 23), (50, 21, 30, 52), (28, 22, 31, 37), (66, 23, 32, 67), (26, 20, 39, 35), (27, 24, 33, 36), (29, 25, 34, 38), (25, 26, 35, 34), (21, 27, 36, 30), (24, 28, 37, 33), (23, 29, 38, 32), (63, 52, 41, 54), (31, 53, 43, 2), (60, 48, 43, 65), (58, 46, 40, 64), (59, 47, 44, 56), (61, 49, 45, 57), (57, 45, 46, 58), (54, 41, 47, 59), (56, 44, 48, 60), (55, 42, 49, 61), (64, 40, 50, 62), (6, 42, 51, 22), (62, 50, 52, 63), (22, 51, 53, 31), (53, 67, 65, 43), (42, 55, 66, 51), (51, 66, 67, 53), (39, 63, 54, 0), (17, 60, 65, 3), (13, 58, 64, 4), (15, 59, 56, 11), (19, 61, 57, 10), (10, 57, 58, 13), (0, 54, 59, 15), (11, 56, 60, 17), (7, 55, 61, 19), (4, 64, 62, 20), (20, 62, 63, 39), (68, 70, 71, 69), (70, 72, 73, 71), (72, 74, 75, 73), (74, 76, 77, 75), (76, 78, 79, 77), (78, 80, 81, 79), (80, 82, 83, 81), (82, 84, 85, 83), (84, 86, 87, 85), (86, 88, 89, 87), (88, 90, 91, 89), (90, 92, 93, 91), (92, 94, 95, 93), (94, 96, 97, 95), (102, 103, 105, 104), (98, 68, 69, 99), (96, 98, 99, 97), (100, 101, 103, 102), (104, 105, 107, 106), (106, 107, 109, 108), (108, 109, 111, 110), (110, 111, 113, 112), (112, 113, 115, 114), (114, 115, 117, 116), (116, 117, 119, 118), (118, 119, 121, 120), (120, 121, 123, 122), (122, 123, 125, 124), (124, 125, 127, 126), (126, 127, 129, 128), (130, 131, 101, 100), (128, 129, 131, 130), (95, 97, 129, 127), (73, 75, 107, 105), (82, 80, 112, 114), (88, 86, 118, 120), (79, 81, 113, 111), (94, 92, 124, 126), (85, 87, 119, 117), (72, 70, 102, 104), (98, 130, 171, 168), (91, 93, 125, 123), (78, 76, 108, 110), (97, 99, 131, 129), (70, 68, 100, 102), (75, 77, 109, 107), (116, 84, 197, 199), (90, 88, 120, 122), (81, 83, 115, 113), (96, 94, 126, 128), (87, 89, 121, 119), (74, 72, 104, 106), (93, 95, 127, 125), (71, 73, 105, 103), (80, 78, 110, 112), (99, 69, 101, 131), (86, 84, 116, 118), (77, 79, 111, 109), (92, 90, 122, 124), (69, 71, 103, 101), (83, 85, 117, 115), (98, 96, 128, 130), (89, 91, 123, 121), (76, 74, 106, 108), (132, 134, 135, 133), (134, 136, 137, 135), (136, 138, 139, 137), (138, 140, 141, 139), (140, 142, 143, 141), (142, 144, 145, 143), (144, 146, 147, 145), (146, 148, 149, 147), (150, 151, 153, 152), (152, 153, 155, 154), (154, 155, 157, 156), (156, 157, 159, 158), (158, 159, 161, 160), (160, 161, 163, 162), (162, 163, 165, 164), (164, 165, 167, 166), (168, 171, 175, 172), (138, 136, 154, 156), (144, 142, 160, 162), (135, 137, 155, 153), (141, 143, 161, 159), (147, 149, 167, 165), (134, 132, 150, 152), (140, 138, 156, 158), (146, 144, 162, 164), (137, 139, 157, 155), (143, 145, 163, 161), (136, 134, 152, 154), (142, 140, 158, 160), (133, 135, 153, 151), (148, 146, 164, 166), (139, 141, 159, 157), (145, 147, 165, 163), (100, 68, 169, 170), (130, 100, 170, 171), (68, 98, 168, 169), (172, 175, 179, 176), (171, 170, 174, 175), (169, 168, 172, 173), (170, 169, 173, 174), (176, 179, 183, 180), (175, 174, 178, 179), (173, 172, 176, 177), (174, 173, 177, 178), (180, 183, 187, 184), (179, 178, 182, 183), (177, 176, 180, 181), (178, 177, 181, 182), (184, 187, 191, 188), (183, 182, 186, 187), (181, 180, 184, 185), (182, 181, 185, 186), (188, 191, 195, 192), (187, 186, 190, 191), (185, 184, 188, 189), (186, 185, 189, 190), (193, 192, 195, 194), (191, 190, 194, 195), (189, 188, 192, 193), (190, 189, 193, 194), (199, 197, 201, 203), (82, 114, 198, 196), (114, 116, 199, 198), (84, 82, 196, 197), (203, 201, 205, 207), (196, 198, 202, 200), (198, 199, 203, 202), (197, 196, 200, 201), (207, 205, 209, 211), (200, 202, 206, 204), (202, 203, 207, 206), (201, 200, 204, 205), (209, 213, 254, 252), (204, 206, 210, 208), (206, 207, 211, 210), (205, 204, 208, 209), (215, 213, 217, 219), (210, 214, 231, 229), (210, 211, 215, 214), (209, 208, 212, 213), (219, 217, 221, 223), (212, 214, 218, 216), (214, 215, 219, 218), (213, 212, 216, 217), (223, 221, 225, 227), (216, 218, 222, 220), (218, 219, 223, 222), (217, 216, 220, 221), (225, 224, 226, 227), (220, 222, 226, 224), (222, 223, 227, 226), (221, 220, 224, 225), (229, 231, 235, 233), (212, 208, 228, 230), (214, 212, 230, 231), (208, 210, 229, 228), (233, 235, 239, 237), (230, 228, 232, 234), (231, 230, 234, 235), (228, 229, 233, 232), (248, 249, 243, 241), (234, 232, 236, 238), (235, 234, 238, 239), (232, 233, 237, 236), (241, 243, 247, 245), (250, 251, 240, 242), (249, 250, 242, 243), (251, 248, 241, 240), (244, 245, 247, 246), (242, 240, 244, 246), (243, 242, 246, 247), (240, 241, 245, 244), (237, 239, 249, 248), (238, 236, 251, 250), (239, 238, 250, 249), (236, 237, 248, 251), (252, 254, 258, 256), (215, 211, 253, 255), (213, 215, 255, 254), (211, 209, 252, 253), (256, 258, 262, 260), (255, 253, 257, 259), (254, 255, 259, 258), (253, 252, 256, 257), (260, 262, 266, 264), (259, 257, 261, 263), (258, 259, 263, 262), (257, 256, 260, 261), (264, 266, 270, 268), (263, 261, 265, 267), (262, 263, 267, 266), (261, 260, 264, 265), (269, 268, 270, 271), (267, 265, 269, 271), (266, 267, 271, 270), (265, 264, 268, 269), (1180, 280, 281, 1177), (1177, 281, 282, 1182), (1182, 282, 283, 1183), (1183, 283, 284, 1176), (1176, 284, 285, 1181), (1181, 285, 286, 1178), (1178, 286, 287, 1179), (1180, 1179, 287, 280), (1193, 272, 273, 1198), (1198, 273, 274, 1195), (1195, 274, 275, 1196), (1196, 275, 276, 1197), (1197, 276, 277, 1194), (1194, 277, 278, 1199), (1199, 278, 279, 1192), (1192, 279, 272, 1193), (572, 562, 288, 465), (574, 563, 289, 501), (677, 665, 298, 504), (568, 565, 295, 417), (600, 595, 318, 509), (655, 656, 410, 407), (675, 666, 296, 467), (671, 669, 299, 418), (678, 670, 297, 503), (471, 344, 300, 468), (585, 575, 306, 507), (426, 347, 303, 419), (370, 371, 354, 360), (583, 577, 307, 349), (581, 576, 304, 339), (586, 578, 305, 506), (569, 566, 310, 412), (571, 567, 309, 435), (535, 434, 308, 508), (467, 296, 400, 473), (672, 667, 313, 414), (674, 668, 312, 436), (427, 350, 314, 415), (447, 351, 315, 437), (792, 787, 477, 478), (598, 596, 316, 421), (599, 594, 319, 420), (702, 694, 321, 510), (700, 692, 320, 353), (698, 695, 323, 343), (703, 693, 322, 511), (470, 335, 324, 469), (424, 338, 327, 422), (368, 369, 361, 355), (582, 579, 329, 340), (584, 580, 328, 348), (425, 341, 330, 423), (445, 342, 331, 443), (699, 696, 332, 334), (701, 697, 333, 352), (580, 581, 339, 328), (697, 698, 343, 333), (454, 290, 335, 470), (413, 294, 338, 424), (364, 367, 358, 362), (578, 582, 340, 305), (416, 308, 341, 425), (439, 311, 342, 445), (693, 699, 334, 322), (469, 324, 344, 471), (422, 327, 347, 426), (366, 365, 363, 359), (579, 583, 349, 329), (423, 330, 350, 427), (443, 331, 351, 447), (696, 700, 353, 332), (575, 584, 348, 306), (694, 701, 352, 321), (645, 642, 393, 528), (633, 630, 385, 524), (627, 624, 380, 522), (639, 636, 388, 526), (369, 366, 359, 361), (367, 370, 360, 358), (517, 373, 356, 513), (365, 372, 357, 363), (373, 364, 362, 356), (518, 368, 355, 512), (339, 304, 371, 370), (305, 340, 369, 368), (348, 328, 367, 364), (329, 349, 365, 366), (340, 329, 366, 369), (328, 339, 370, 367), (507, 306, 373, 517), (349, 307, 372, 365), (306, 348, 364, 373), (651, 648, 377, 520), (519, 375, 376, 520), (648, 649, 374, 377), (650, 647, 376, 375), (652, 650, 375, 519), (521, 379, 381, 522), (625, 623, 381, 379), (624, 626, 378, 380), (628, 625, 379, 521), (524, 385, 383, 523), (634, 632, 382, 523), (630, 631, 383, 385), (632, 629, 384, 382), (525, 387, 389, 526), (637, 635, 389, 387), (636, 638, 386, 388), (640, 637, 387, 525), (528, 393, 391, 527), (646, 644, 390, 527), (642, 643, 391, 393), (644, 641, 392, 390), (814, 804, 395, 529), (812, 805, 396, 472), (808, 802, 394, 428), (815, 803, 397, 530), (809, 806, 398, 429), (811, 807, 399, 449), (537, 473, 400, 531), (534, 430, 405, 533), (504, 298, 402, 532), (414, 313, 405, 430), (653, 654, 406, 409), (503, 297, 401, 531), (433, 432, 482, 483), (453, 452, 490, 491), (659, 657, 411, 433), (663, 653, 409, 464), (660, 655, 407, 432), (662, 658, 408, 452), (567, 568, 417, 309), (668, 671, 418, 312), (351, 426, 419, 315), (564, 569, 412, 293), (665, 672, 414, 298), (346, 427, 415, 302), (791, 786, 474, 479), (595, 598, 421, 318), (597, 599, 420, 317), (342, 424, 422, 331), (337, 425, 423, 326), (311, 413, 424, 342), (292, 416, 425, 337), (331, 422, 426, 351), (326, 423, 427, 346), (807, 808, 428, 399), (804, 809, 429, 395), (532, 402, 430, 534), (298, 414, 430, 402), (432, 433, 487, 486), (656, 659, 433, 410), (658, 660, 432, 408), (566, 570, 438, 310), (667, 673, 440, 313), (350, 446, 441, 314), (573, 571, 435, 455), (538, 454, 434, 535), (313, 440, 451, 405), (676, 674, 436, 456), (460, 447, 437, 457), (341, 444, 442, 330), (459, 445, 443, 458), (308, 434, 444, 341), (466, 439, 445, 459), (330, 442, 446, 350), (458, 443, 447, 460), (806, 810, 448, 398), (813, 811, 449, 461), (533, 405, 451, 536), (464, 463, 494, 495), (657, 661, 453, 411), (664, 662, 452, 463), (570, 572, 465, 438), (673, 675, 467, 440), (446, 471, 468, 441), (440, 467, 473, 451), (444, 470, 469, 442), (434, 454, 470, 444), (442, 469, 471, 446), (810, 812, 472, 448), (536, 451, 473, 537), (661, 663, 464, 453), (563, 573, 455, 289), (500, 290, 454, 538), (670, 676, 456, 297), (345, 460, 457, 301), (336, 459, 458, 325), (291, 466, 459, 336), (325, 458, 460, 345), (803, 813, 461, 397), (463, 464, 499, 498), (654, 664, 463, 406), (541, 479, 474, 539), (540, 476, 479, 541), (790, 788, 476, 540), (788, 791, 479, 476), (789, 792, 478, 475), (482, 480, 481, 483), (410, 433, 483, 481), (432, 407, 480, 482), (407, 410, 481, 480), (484, 486, 487, 485), (411, 408, 484, 485), (433, 411, 485, 487), (408, 432, 486, 484), (490, 488, 489, 491), (411, 453, 491, 489), (452, 408, 488, 490), (408, 411, 489, 488), (494, 492, 493, 495), (453, 464, 495, 493), (463, 452, 492, 494), (452, 453, 493, 492), (496, 498, 499, 497), (409, 406, 496, 497), (464, 409, 497, 499), (406, 463, 498, 496), (562, 574, 501, 288), (669, 677, 504, 299), (594, 600, 509, 319), (666, 678, 503, 296), (577, 585, 507, 307), (576, 586, 506, 304), (439, 535, 508, 311), (692, 702, 510, 320), (695, 703, 511, 323), (641, 645, 528, 392), (629, 633, 524, 384), (623, 627, 522, 381), (635, 639, 526, 389), (372, 517, 513, 357), (371, 518, 512, 354), (307, 507, 517, 372), (647, 651, 520, 376), (374, 519, 520, 377), (649, 652, 519, 374), (378, 521, 522, 380), (626, 628, 521, 378), (384, 524, 523, 382), (631, 634, 523, 383), (386, 525, 526, 388), (638, 640, 525, 386), (392, 528, 527, 390), (643, 646, 527, 391), (802, 814, 529, 394), (805, 815, 530, 396), (462, 537, 531, 401), (431, 534, 533, 404), (299, 504, 532, 403), (296, 503, 531, 400), (403, 532, 534, 431), (466, 538, 535, 439), (404, 533, 536, 450), (450, 536, 537, 462), (291, 500, 538, 466), (478, 541, 539, 475), (477, 540, 541, 478), (787, 790, 540, 477), (468, 300, 542, 552), (505, 301, 543, 554), (419, 303, 545, 548), (415, 314, 546, 549), (437, 315, 547, 551), (315, 419, 548, 547), (302, 415, 549, 544), (314, 441, 550, 546), (457, 437, 551, 553), (441, 468, 552, 550), (301, 457, 553, 543), (300, 505, 554, 542), (892, 887, 558, 557), (891, 886, 556, 555), (890, 888, 559, 561), (888, 891, 555, 559), (889, 892, 557, 560), (887, 890, 561, 558), (689, 679, 562, 572), (691, 680, 563, 574), (685, 682, 565, 568), (686, 683, 566, 569), (688, 684, 567, 571), (684, 685, 568, 567), (681, 686, 569, 564), (683, 687, 570, 566), (690, 688, 571, 573), (687, 689, 572, 570), (680, 690, 573, 563), (679, 691, 574, 562), (1218, 1210, 575, 585), (1216, 1208, 577, 583), (1214, 1211, 576, 581), (1219, 1209, 578, 586), (1215, 1212, 579, 582), (1217, 1213, 580, 584), (1213, 1214, 581, 580), (1209, 1215, 582, 578), (1212, 1216, 583, 579), (1210, 1217, 584, 575), (1208, 1218, 585, 577), (1211, 1219, 586, 576), (614, 616, 588, 593), (613, 615, 587, 592), (618, 617, 589, 591), (617, 613, 592, 589), (612, 609, 603, 604), (616, 618, 591, 588), (508, 308, 595, 600), (416, 292, 596, 598), (413, 311, 594, 599), (308, 416, 598, 595), (294, 413, 599, 597), (311, 508, 600, 594), (620, 619, 604, 603), (610, 611, 601, 602), (622, 612, 604, 619), (593, 590, 606, 605), (560, 557, 608, 607), (614, 593, 605, 621), (605, 606, 609, 612), (607, 608, 611, 610), (621, 605, 612, 622), (557, 558, 616, 614), (555, 556, 615, 613), (561, 559, 617, 618), (559, 555, 613, 617), (558, 561, 618, 616), (602, 601, 619, 620), (611, 622, 619, 601), (557, 614, 621, 608), (608, 621, 622, 611), (515, 360, 624, 627), (355, 361, 623, 625), (360, 354, 626, 624), (512, 355, 625, 628), (361, 515, 627, 623), (354, 512, 628, 626), (515, 361, 630, 633), (514, 358, 632, 634), (361, 359, 631, 630), (358, 360, 629, 632), (360, 515, 633, 629), (359, 514, 634, 631), (516, 362, 636, 639), (359, 363, 635, 637), (362, 358, 638, 636), (514, 359, 637, 640), (363, 516, 639, 635), (358, 514, 640, 638), (516, 363, 642, 645), (513, 356, 644, 646), (363, 357, 643, 642), (356, 362, 641, 644), (362, 516, 645, 641), (357, 513, 646, 643), (518, 371, 648, 651), (371, 304, 649, 648), (305, 368, 647, 650), (506, 305, 650, 652), (368, 518, 651, 647), (304, 506, 652, 649), (299, 403, 656, 655), (401, 297, 654, 653), (431, 404, 657, 659), (462, 401, 653, 663), (418, 299, 655, 660), (436, 312, 658, 662), (403, 431, 659, 656), (312, 418, 660, 658), (404, 450, 661, 657), (456, 436, 662, 664), (450, 462, 663, 661), (297, 456, 664, 654), (529, 395, 665, 677), (472, 396, 666, 675), (428, 394, 669, 671), (530, 397, 670, 678), (429, 398, 667, 672), (449, 399, 668, 674), (399, 428, 671, 668), (395, 429, 672, 665), (398, 448, 673, 667), (461, 449, 674, 676), (448, 472, 675, 673), (397, 461, 676, 670), (394, 529, 677, 669), (396, 530, 678, 666), (552, 542, 679, 689), (554, 543, 680, 691), (548, 545, 682, 685), (549, 546, 683, 686), (551, 547, 684, 688), (547, 548, 685, 684), (544, 549, 686, 681), (546, 550, 687, 683), (553, 551, 688, 690), (550, 552, 689, 687), (543, 553, 690, 680), (542, 554, 691, 679), (505, 300, 694, 702), (345, 301, 692, 700), (335, 290, 695, 698), (500, 291, 693, 703), (336, 325, 696, 699), (344, 324, 697, 701), (324, 335, 698, 697), (291, 336, 699, 693), (325, 345, 700, 696), (300, 344, 701, 694), (301, 505, 702, 692), (290, 500, 703, 695), (708, 707, 713, 714), (707, 706, 712, 713), (706, 705, 711, 712), (705, 704, 710, 711), (714, 713, 718, 719), (713, 712, 717, 718), (712, 711, 716, 717), (711, 710, 715, 716), (719, 718, 723, 724), (718, 717, 722, 723), (717, 716, 721, 722), (716, 715, 720, 721), (724, 723, 728, 729), (723, 722, 727, 728), (722, 721, 726, 727), (721, 720, 725, 726), (729, 728, 734, 735), (728, 727, 733, 734), (727, 726, 732, 733), (726, 725, 731, 732), (735, 734, 739, 740), (734, 733, 738, 739), (733, 732, 737, 738), (732, 731, 736, 737), (740, 739, 744, 745), (739, 738, 743, 744), (738, 737, 742, 743), (737, 736, 741, 742), (745, 744, 749, 750), (744, 743, 748, 749), (743, 742, 747, 748), (742, 741, 746, 747), (750, 749, 754, 755), (749, 748, 753, 754), (748, 747, 752, 753), (747, 746, 751, 752), (755, 754, 759, 760), (754, 753, 758, 759), (753, 752, 757, 758), (752, 751, 756, 757), (760, 759, 764, 765), (759, 758, 763, 764), (758, 757, 762, 763), (757, 756, 761, 762), (765, 764, 769, 770), (764, 763, 768, 769), (763, 762, 767, 768), (762, 761, 766, 767), (770, 769, 774, 775), (769, 768, 773, 774), (768, 767, 772, 773), (767, 766, 771, 772), (775, 774, 779, 780), (774, 773, 778, 779), (773, 772, 777, 778), (772, 771, 776, 777), (780, 779, 784, 785), (779, 778, 783, 784), (778, 777, 782, 783), (777, 776, 781, 782), (709, 708, 714), (704, 730, 710), (709, 714, 719), (710, 730, 715), (709, 719, 724), (715, 730, 720), (709, 724, 729), (720, 730, 725), (709, 729, 735), (725, 730, 731), (709, 735, 740), (731, 730, 736), (709, 740, 745), (736, 730, 741), (709, 745, 750), (741, 730, 746), (709, 750, 755), (746, 730, 751), (709, 755, 760), (751, 730, 756), (709, 760, 765), (756, 730, 761), (709, 765, 770), (761, 730, 766), (709, 770, 775), (766, 730, 771), (709, 775, 780), (771, 730, 776), (709, 780, 785), (776, 730, 781), (709, 785, 708), (785, 784, 707, 708), (784, 783, 706, 707), (783, 782, 705, 706), (782, 781, 704, 705), (781, 730, 704), (593, 588, 787, 792), (592, 587, 786, 791), (591, 589, 788, 790), (589, 592, 791, 788), (590, 593, 792, 789), (588, 591, 790, 787), (880, 882, 796, 794), (879, 881, 795, 793), (885, 883, 797, 799), (883, 879, 793, 797), (884, 880, 794, 800), (882, 885, 799, 796), (798, 801, 794), (800, 794, 801), (502, 293, 804, 814), (465, 288, 805, 812), (417, 295, 802, 808), (501, 289, 803, 815), (412, 310, 806, 809), (435, 309, 807, 811), (309, 417, 808, 807), (293, 412, 809, 804), (310, 438, 810, 806), (455, 435, 811, 813), (438, 465, 812, 810), (289, 455, 813, 803), (295, 502, 814, 802), (288, 501, 815, 805), (828, 821, 817, 829), (824, 822, 818, 825), (830, 823, 819, 831), (826, 820, 816, 827), (832, 825, 818, 831), (833, 824, 821, 828), (821, 824, 825, 817), (823, 826, 827, 819), (829, 817, 825, 832), (830, 822, 824, 833), (820, 828, 829, 816), (822, 830, 831, 818), (827, 832, 831, 819), (826, 833, 828, 820), (816, 829, 832, 827), (823, 830, 833, 826), (864, 859, 837, 838), (863, 858, 834, 839), (856, 839, 834, 854), (855, 836, 839, 856), (866, 860, 836, 855), (860, 863, 839, 836), (861, 864, 838, 835), (852, 842, 840, 850), (851, 841, 842, 852), (865, 862, 841, 851), (838, 852, 850, 835), (837, 851, 852, 838), (859, 865, 851, 837), (842, 856, 854, 840), (841, 855, 856, 842), (862, 866, 855, 841), (1222, 1224, 859, 864), (1221, 1223, 858, 863), (1229, 1225, 860, 866), (1225, 1221, 863, 860), (1226, 1222, 864, 861), (1228, 1227, 862, 865), (1224, 1228, 865, 859), (1227, 1229, 866, 862), (871, 872, 868, 867), (875, 873, 869, 876), (873, 874, 870, 869), (877, 871, 867, 878), (878, 876, 869, 870), (877, 875, 872, 871), (872, 875, 876, 868), (874, 877, 878, 870), (867, 868, 876, 878), (874, 873, 875, 877), (420, 319, 882, 880), (421, 316, 881, 879), (509, 318, 883, 885), (318, 421, 879, 883), (317, 420, 880, 884), (319, 509, 885, 882), (794, 796, 887, 892), (793, 795, 886, 891), (799, 797, 888, 890), (797, 793, 891, 888), (798, 794, 892, 889), (796, 799, 890, 887), (899, 898, 906, 907), (898, 897, 905, 906), (897, 896, 904, 905), (896, 895, 903, 904), (895, 894, 902, 903), (894, 893, 901, 902), (907, 906, 913, 914), (906, 905, 912, 913), (905, 904, 911, 912), (904, 903, 910, 911), (903, 902, 909, 910), (902, 901, 908, 909), (914, 913, 920, 921), (913, 912, 919, 920), (912, 911, 918, 919), (911, 910, 917, 918), (910, 909, 916, 917), (909, 908, 915, 916), (921, 920, 927, 928), (920, 919, 926, 927), (919, 918, 925, 926), (918, 917, 924, 925), (917, 916, 923, 924), (916, 915, 922, 923), (928, 927, 935, 936), (927, 926, 934, 935), (926, 925, 933, 934), (925, 924, 932, 933), (924, 923, 931, 932), (923, 922, 930, 931), (936, 935, 942, 943), (935, 934, 941, 942), (934, 933, 940, 941), (933, 932, 939, 940), (932, 931, 938, 939), (931, 930, 937, 938), (943, 942, 949, 950), (942, 941, 948, 949), (941, 940, 947, 948), (940, 939, 946, 947), (939, 938, 945, 946), (938, 937, 944, 945), (950, 949, 956, 957), (949, 948, 955, 956), (948, 947, 954, 955), (947, 946, 953, 954), (946, 945, 952, 953), (945, 944, 951, 952), (900, 899, 907), (893, 929, 901), (900, 907, 914), (901, 929, 908), (900, 914, 921), (908, 929, 915), (900, 921, 928), (915, 929, 922), (900, 928, 936), (922, 929, 930), (900, 936, 943), (930, 929, 937), (900, 943, 950), (937, 929, 944), (900, 950, 957), (944, 929, 951), (1059, 1049, 958, 1024), (1061, 1050, 959, 1031), (1055, 1052, 965, 998), (1029, 988, 966, 1026), (1004, 991, 969, 999), (1056, 1053, 972, 994), (1058, 1054, 971, 1007), (1034, 1006, 970, 1033), (1005, 992, 974, 996), (1017, 993, 975, 1008), (1028, 982, 976, 1027), (1002, 985, 979, 1000), (1003, 986, 980, 1001), (1015, 987, 981, 1013), (1018, 960, 982, 1028), (995, 964, 985, 1002), (997, 970, 986, 1003), (1010, 973, 987, 1015), (1027, 976, 988, 1029), (1000, 979, 991, 1004), (1001, 980, 992, 1005), (1013, 981, 993, 1017), (1054, 1055, 998, 971), (993, 1004, 999, 975), (1051, 1056, 994, 963), (990, 1005, 996, 968), (987, 1002, 1000, 981), (984, 1003, 1001, 978), (973, 995, 1002, 987), (962, 997, 1003, 984), (981, 1000, 1004, 993), (978, 1001, 1005, 990), (1053, 1057, 1009, 972), (992, 1016, 1011, 974), (1060, 1058, 1007, 1019), (1035, 1018, 1006, 1034), (1023, 1017, 1008, 1020), (986, 1014, 1012, 980), (1022, 1015, 1013, 1021), (970, 1006, 1014, 986), (1025, 1010, 1015, 1022), (980, 1012, 1016, 992), (1021, 1013, 1017, 1023), (1057, 1059, 1024, 1009), (1016, 1029, 1026, 1011), (1014, 1028, 1027, 1012), (1006, 1018, 1028, 1014), (1012, 1027, 1029, 1016), (1050, 1060, 1019, 959), (1030, 960, 1018, 1035), (989, 1023, 1020, 967), (983, 1022, 1021, 977), (961, 1025, 1022, 983), (977, 1021, 1023, 989), (1049, 1061, 1031, 958), (1010, 1034, 1033, 973), (1025, 1035, 1034, 1010), (961, 1030, 1035, 1025), (1026, 966, 1036, 1046), (1032, 967, 1037, 1048), (999, 969, 1039, 1042), (996, 974, 1040, 1043), (1008, 975, 1041, 1045), (975, 999, 1042, 1041), (968, 996, 1043, 1038), (974, 1011, 1044, 1040), (1020, 1008, 1045, 1047), (1011, 1026, 1046, 1044), (967, 1020, 1047, 1037), (966, 1032, 1048, 1036), (1097, 1087, 1049, 1059), (1099, 1088, 1050, 1061), (1093, 1090, 1052, 1055), (1094, 1091, 1053, 1056), (1096, 1092, 1054, 1058), (1092, 1093, 1055, 1054), (1089, 1094, 1056, 1051), (1091, 1095, 1057, 1053), (1098, 1096, 1058, 1060), (1095, 1097, 1059, 1057), (1088, 1098, 1060, 1050), (1087, 1099, 1061, 1049), (1046, 1036, 1062, 1072), (1048, 1037, 1063, 1074), (1042, 1039, 1065, 1068), (1043, 1040, 1066, 1069), (1045, 1041, 1067, 1071), (1041, 1042, 1068, 1067), (1038, 1043, 1069, 1064), (1040, 1044, 1070, 1066), (1047, 1045, 1071, 1073), (1044, 1046, 1072, 1070), (1037, 1047, 1073, 1063), (1036, 1048, 1074, 1062), (1032, 966, 1077, 1085), (989, 967, 1075, 1083), (982, 960, 1078, 1081), (1030, 961, 1076, 1086), (983, 977, 1079, 1082), (988, 976, 1080, 1084), (976, 982, 1081, 1080), (961, 983, 1082, 1076), (977, 989, 1083, 1079), (966, 988, 1084, 1077), (967, 1032, 1085, 1075), (960, 1030, 1086, 1078), (1072, 1062, 1087, 1097), (1087, 1062, 1074, 1099), (1099, 1074, 1063, 1088), (1088, 1063, 1073, 1098), (1098, 1073, 1071, 1096), (1096, 1071, 1067, 1092), (1092, 1067, 1068, 1093), (1093, 1068, 1065, 1090), (1097, 1095, 1070, 1072), (1095, 1091, 1066, 1070), (1091, 1094, 1069, 1066), (1094, 1089, 1064, 1069), (1110, 1123, 1113, 1100), (1113, 1125, 1112, 1100), (1125, 1114, 1101, 1112), (1114, 1124, 1111, 1101), (1124, 1122, 1109, 1111), (1122, 1118, 1105, 1109), (1118, 1119, 1106, 1105), (1119, 1116, 1103, 1106), (1123, 1110, 1108, 1121), (1121, 1108, 1104, 1117), (1117, 1104, 1107, 1120), (1120, 1107, 1102, 1115), (1136, 1126, 1139, 1149), (1139, 1126, 1138, 1151), (1151, 1138, 1127, 1140), (1140, 1127, 1137, 1150), (1150, 1137, 1135, 1148), (1148, 1135, 1131, 1144), (1144, 1131, 1132, 1145), (1145, 1132, 1129, 1142), (1149, 1147, 1134, 1136), (1147, 1143, 1130, 1134), (1143, 1146, 1133, 1130), (1146, 1141, 1128, 1133), (1122, 1124, 1150, 1148), (1110, 1100, 1126, 1136), (1100, 1112, 1138, 1126), (1120, 1115, 1141, 1146), (1108, 1110, 1136, 1134), (1118, 1122, 1148, 1144), (1104, 1108, 1134, 1130), (1116, 1119, 1145, 1142), (1105, 1106, 1132, 1131), (1125, 1113, 1139, 1151), (1107, 1104, 1130, 1133), (1113, 1123, 1149, 1139), (1123, 1121, 1147, 1149), (1112, 1101, 1127, 1138), (1121, 1117, 1143, 1147), (1101, 1111, 1137, 1127), (1119, 1118, 1144, 1145), (1111, 1109, 1135, 1137), (1117, 1120, 1146, 1143), (1102, 1107, 1133, 1128), (1109, 1105, 1131, 1135), (1114, 1125, 1151, 1140), (1124, 1114, 1140, 1150), (1106, 1103, 1129, 1132), (1171, 1155, 1159, 1175), (1175, 1159, 1154, 1170), (1170, 1154, 1157, 1173), (1173, 1157, 1156, 1172), (1172, 1156, 1153, 1169), (1169, 1153, 1158, 1174), (1174, 1158, 1152, 1168), (1168, 1152, 1155, 1171), (280, 1171, 1175, 281), (281, 1175, 1170, 282), (282, 1170, 1173, 283), (283, 1173, 1172, 284), (284, 1172, 1169, 285), (285, 1169, 1174, 286), (286, 1174, 1168, 287), (287, 1168, 1171, 280), (1188, 1180, 1177, 1185), (1185, 1177, 1182, 1190), (1190, 1182, 1183, 1191), (1191, 1183, 1176, 1184), (1184, 1176, 1181, 1189), (1189, 1181, 1178, 1186), (1186, 1178, 1179, 1187), (1188, 1187, 1179, 1180), (272, 1188, 1185, 273), (273, 1185, 1190, 274), (274, 1190, 1191, 275), (275, 1191, 1184, 276), (276, 1184, 1189, 277), (277, 1189, 1186, 278), (278, 1186, 1187, 279), (272, 279, 1187, 1188), (1161, 1193, 1198, 1166), (1166, 1198, 1195, 1163), (1163, 1195, 1196, 1164), (1164, 1196, 1197, 1165), (1165, 1197, 1194, 1162), (1162, 1194, 1199, 1167), (1167, 1199, 1192, 1160), (1160, 1192, 1193, 1161), (167, 149, 1201, 1203), (148, 166, 1202, 1200), (166, 167, 1203, 1202), (149, 148, 1200, 1201), (133, 151, 1207, 1205), (150, 132, 1204, 1206), (151, 150, 1206, 1207), (132, 133, 1205, 1204), (510, 321, 1210, 1218), (353, 320, 1208, 1216), (343, 323, 1211, 1214), (511, 322, 1209, 1219), (334, 332, 1212, 1215), (352, 333, 1213, 1217), (333, 343, 1214, 1213), (322, 334, 1215, 1209), (332, 353, 1216, 1212), (321, 352, 1217, 1210), (320, 510, 1218, 1208), (323, 511, 1219, 1211), (845, 857, 1220), (847, 853, 1220), (853, 844, 1220), (849, 846, 1220), (848, 845, 1220), (857, 847, 1220), (843, 848, 1220), (844, 849, 1220), (849, 844, 1224, 1222), (848, 843, 1223, 1221), (857, 845, 1225, 1229), (845, 848, 1221, 1225), (846, 849, 1222, 1226), (853, 847, 1227, 1228), (844, 853, 1228, 1224), (847, 857, 1229, 1227)])
me_cube.polygons.foreach_set('use_smooth', [True] * 1170)
me_cube.polygons.foreach_set('material_index', [5, 5, 5, 5, 5, 5, 5, 5, 5, 5, 5, 5, 5, 5, 5, 5, 5, 5, 5, 5, 5, 5, 5, 5, 5, 5, 5, 5, 5, 5, 5, 5, 5, 5, 5, 5, 5, 5, 5, 5, 5, 5, 5, 5, 5, 5, 5, 5, 5, 5, 5, 5, 5, 5, 5, 5, 5, 5, 5, 5, 5, 5, 5, 5, 5, 5, 5, 5, 5, 5, 5, 5, 5, 5, 5, 5, 5, 5, 5, 5, 5, 5, 5, 5, 5, 5, 5, 5, 5, 5, 5, 5, 5, 5, 5, 5, 5, 5, 5, 5, 5, 5, 5, 5, 5, 5, 5, 5, 5, 5, 5, 5, 5, 5, 5, 5, 5, 5, 5, 5, 5, 5, 5, 5, 5, 5, 5, 5, 5, 5, 5, 5, 5, 5, 5, 5, 5, 5, 5, 5, 5, 5, 5, 5, 5, 5, 5, 5, 5, 5, 5, 5, 5, 5, 5, 5, 5, 5, 5, 5, 5, 5, 5, 5, 5, 5, 5, 5, 5, 5, 5, 5, 5, 5, 5, 5, 5, 5, 5, 5, 5, 5, 5, 5, 5, 5, 5, 5, 5, 5, 5, 5, 5, 5, 5, 5, 5, 5, 5, 5, 5, 5, 5, 5, 5, 5, 5, 5, 5, 5, 5, 5, 5, 5, 5, 5, 5, 5, 5, 5, 5, 5, 5, 5, 5, 5, 5, 5, 5, 5, 5, 5, 5, 5, 5, 5, 5, 5, 5, 5, 5, 5, 5, 5, 5, 5, 5, 5, 5, 5, 5, 5, 5, 5, 5, 5, 5, 5, 5, 5, 5, 5, 5, 5, 5, 5, 6, 6, 6, 6, 6, 6, 6, 6, 6, 6, 6, 6, 6, 6, 6, 6, 0, 0, 0, 0, 0, 0, 0, 0, 0, 0, 0, 0, 0, 0, 0, 0, 0, 0, 0, 0, 0, 0, 0, 0, 0, 0, 0, 0, 0, 0, 0, 0, 0, 0, 0, 0, 0, 0, 0, 0, 0, 0, 0, 0, 0, 0, 0, 0, 0, 0, 0, 0, 0, 0, 0, 0, 0, 0, 0, 0, 0, 0, 0, 0, 0, 0, 0, 0, 0, 0, 0, 0, 0, 0, 0, 0, 0, 0, 0, 0, 0, 0, 0, 0, 0, 0, 0, 0, 0, 0, 0, 0, 0, 0, 0, 0, 0, 0, 0, 0, 0, 0, 0, 0, 0, 0, 0, 0, 0, 0, 0, 0, 0, 0, 0, 0, 0, 0, 0, 0, 0, 0, 0, 0, 0, 0, 0, 0, 0, 0, 0, 0, 0, 0, 0, 0, 0, 0, 0, 0, 0, 0, 0, 0, 0, 0, 0, 0, 0, 0, 0, 0, 0, 0, 0, 0, 0, 0, 0, 0, 0, 0, 0, 0, 0, 0, 0, 0, 0, 0, 0, 0, 0, 0, 0, 0, 0, 0, 0, 0, 0, 0, 0, 0, 0, 0, 0, 0, 0, 0, 0, 0, 0, 0, 0, 0, 0, 0, 0, 0, 0, 0, 0, 0, 0, 0, 0, 0, 0, 0, 0, 0, 0, 0, 0, 0, 0, 0, 0, 0, 0, 0, 0, 0, 0, 0, 0, 0, 0, 0, 0, 0, 0, 0, 0, 0, 0, 0, 0, 0, 0, 0, 0, 0, 0, 0, 0, 0, 0, 0, 0, 0, 0, 0, 0, 0, 0, 0, 0, 0, 0, 0, 0, 0, 0, 0, 0, 0, 0, 0, 0, 0, 0, 0, 0, 0, 0, 0, 0, 0, 0, 0, 0, 0, 0, 0, 0, 0, 0, 0, 0, 0, 0, 0, 0, 0, 0, 0, 0, 0, 0, 0, 0, 0, 0, 0, 0, 0, 0, 0, 0, 0, 0, 0, 0, 0, 0, 0, 0, 0, 0, 0, 0, 0, 0, 0, 0, 0, 0, 0, 0, 0, 0, 0, 0, 0, 0, 0, 0, 0, 0, 0, 0, 0, 0, 0, 0, 0, 0, 0, 0, 0, 0, 0, 0, 0, 0, 0, 0, 0, 0, 0, 0, 0, 0, 0, 0, 0, 0, 0, 0, 0, 0, 0, 0, 0, 0, 0, 0, 0, 0, 0, 0, 0, 0, 0, 0, 0, 0, 0, 0, 0, 0, 0, 0, 0, 1, 1, 1, 1, 1, 1, 1, 1, 1, 1, 1, 1, 1, 1, 1, 1, 1, 1, 1, 1, 1, 1, 1, 1, 1, 1, 1, 1, 1, 1, 1, 1, 1, 1, 1, 1, 1, 1, 1, 1, 1, 1, 1, 1, 1, 1, 1, 1, 1, 1, 1, 1, 1, 1, 1, 1, 1, 1, 1, 1, 1, 2, 1, 2, 1, 2, 1, 2, 1, 2, 1, 2, 1, 2, 1, 2, 1, 2, 1, 2, 1, 2, 1, 2, 1, 2, 1, 2, 1, 2, 1, 1, 1, 1, 1, 2, 0, 0, 0, 0, 0, 0, 0, 0, 0, 0, 0, 0, 0, 0, 0, 0, 0, 0, 0, 0, 0, 0, 0, 0, 0, 0, 0, 0, 0, 0, 0, 0, 0, 0, 0, 0, 0, 0, 0, 0, 0, 0, 0, 0, 3, 3, 3, 3, 3, 3, 3, 3, 3, 3, 3, 3, 3, 3, 3, 3, 3, 3, 3, 3, 3, 3, 3, 3, 3, 3, 3, 3, 3, 3, 3, 3, 3, 3, 0, 0, 0, 0, 0, 0, 0, 0, 0, 0, 0, 0, 0, 0, 0, 0, 0, 0, 0, 0, 0, 0, 0, 0, 0, 0, 0, 0, 0, 0, 0, 0, 0, 0, 0, 0, 0, 0, 0, 0, 0, 0, 0, 0, 0, 0, 0, 0, 0, 0, 0, 0, 0, 0, 0, 0, 0, 0, 0, 0, 0, 0, 0, 0, 0, 0, 0, 0, 0, 0, 0, 0, 0, 0, 0, 0, 4, 4, 4, 4, 4, 4, 4, 4, 4, 4, 4, 4, 4, 4, 4, 4, 4, 4, 4, 4, 4, 4, 4, 4, 4, 4, 4, 4, 4, 4, 4, 4, 4, 4, 4, 4, 4, 4, 4, 4, 4, 4, 4, 4, 4, 4, 4, 4, 4, 4, 4, 4, 4, 4, 4, 4, 4, 4, 4, 4, 4, 4, 4, 4, 4, 4, 4, 4, 4, 4, 4, 4, 4, 4, 4, 4, 4, 4, 4, 4, 4, 4, 4, 4, 4, 4, 4, 4, 4, 4, 4, 4, 4, 4, 4, 4, 4, 4, 4, 4, 4, 4, 4, 4, 4, 4, 4, 4, 4, 4, 4, 4, 4, 4, 4, 4, 4, 4, 5, 5, 5, 5, 5, 5, 5, 5, 5, 5, 5, 5, 5, 5, 5, 5, 5, 5, 5, 5, 5, 5, 5, 5, 5, 5, 5, 5, 5, 5, 5, 5, 5, 5, 5, 5, 5, 5, 5, 5, 5, 5, 5, 5, 5, 5, 5, 5, 6, 6, 6, 6, 6, 6, 6, 6, 6, 6, 6, 6, 6, 6, 6, 6, 6, 6, 6, 6, 6, 6, 6, 6, 6, 6, 6, 6, 6, 6, 6, 6, 6, 6, 6, 6, 6, 6, 6, 6, 5, 5, 5, 5, 5, 5, 5, 5, 0, 0, 0, 0, 0, 0, 0, 0, 0, 0, 0, 0, 3, 3, 3, 3, 3, 3, 3, 3, 3, 3, 3, 3, 3, 3, 3, 3])
me_cube.materials.append(mat_skin)
me_cube.materials.append(mat_eyewhite)
me_cube.materials.append(mat_black)
me_cube.materials.append(mat_hair)
me_cube.materials.append(mat_shirt)
me_cube.materials.append(mat_leather_001)
me_cube.materials.append(mat_gold)
me_cube.use_remesh_preserve_volume = False
me_cube.use_remesh_preserve_attributes = False
me_cube.use_mirror_vertex_groups = False
me_cube.update()
arm_armature = bpy.data.armatures.new('Armature')  # bones are not reproduced

# ---- objects
ob_sky = bpy.data.objects.new('Sky', light_hemi)
ob_sun = bpy.data.objects.new('Sun', light_sun)
ob_hexagon = bpy.data.objects.new('Hexagon', me_circle)
ob_camera = bpy.data.objects.new('Camera', cam_camera_001)
ob_settler_armature = bpy.data.objects.new('Settler Armature', arm_armature)
ob_settler = bpy.data.objects.new('Settler', me_cube)

# ---- transforms, parenting, visibility, modifiers, constraints
ob_sky.location = (0.0, 0.0, 5.0)
ob_sky.lineart.crease_threshold = 0.0
ob_sun.location = (0.0, 0.0, 10.0)
ob_sun.rotation_euler = (0.7854, 1.57e-16, -0.7854)
ob_sun.lineart.crease_threshold = 0.0
ob_hexagon.location = (0.0, 0.0, 0.0)
ob_hexagon.lineart.crease_threshold = 0.0
ob_camera.location = (0.0, -8.165, 5.774)
ob_camera.rotation_euler = (0.9553, 0.0, 0.0)
ob_camera.lineart.crease_threshold = 0.0
ob_settler_armature.location = (0.0881, 0.001293, 0.6716)
ob_settler_armature.show_in_front = True
ob_settler_armature.lineart.crease_threshold = 0.0
ob_settler.location = (0.0, 0.0, 0.0)
ob_settler.lineart.crease_threshold = 0.0
_m = ob_settler.modifiers.new('Mirror', 'MIRROR')
_m = ob_settler.modifiers.new('Subsurf', 'SUBSURF')
_m.uv_smooth = 'PRESERVE_CORNERS'
_m.quality = 1
_m.render_levels = 1
_m.show_only_control_edges = False
_m = ob_settler.modifiers.new('Array', 'ARRAY')
_m.use_constant_offset = True
_m.use_relative_offset = False
_m = ob_settler.modifiers.new('Array.001', 'ARRAY')
_m.use_constant_offset = True
_m.constant_offset_displace = (-0.5, 0.866, 0.0)
_m.use_relative_offset = False

# ---- collection membership
col_collection_1.objects.link(ob_sky)
col_collection_1.objects.link(ob_sun)
col_collection_1.objects.link(ob_hexagon)
col_collection_1.objects.link(ob_camera)
col_collection_2.objects.link(ob_settler_armature)
col_collection_2.objects.link(ob_settler)

# ---- scene / render settings (as saved in the file)
scene.camera = ob_camera
scene.frame_start = 1; scene.frame_end = 250; scene.frame_set(1)
scene.render.engine = 'BLENDER_EEVEE_NEXT'
scene.render.image_settings.compression = 50
scene.render.resolution_x = 1024
scene.render.resolution_y = 1024
scene.render.fps = 30
scene.render.dither_intensity = 0.0
scene.cycles.use_denoising = False
scene.cycles.samples = 10
scene.cycles.sampling_pattern = 'TABULATED_SOBOL'
scene.cycles.light_sampling_threshold = 0.0
scene.cycles.use_adaptive_sampling = False
scene.cycles.use_light_tree = False
scene.cycles.blur_glossy = 0.0
scene.cycles.pixel_filter_type = 'GAUSSIAN'
scene.cycles.sample_clamp_indirect = 0.0
scene.view_settings.view_transform = 'Standard'
bpy.context.view_layer.update()
